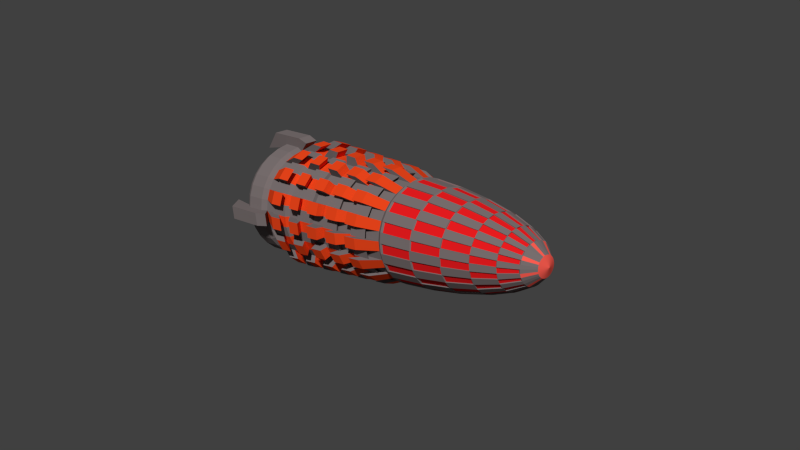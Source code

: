 # Source: Missle.blend  (saved by Blender 2.73.0; exported with 4.5.12 LTS)
import bpy
from mathutils import Matrix  # noqa: F401  (used for matrix-valued properties, if any)

bpy.ops.wm.read_factory_settings(use_empty=True)
scene = bpy.context.scene
scene.name = 'Scene'

# ---- collections
col_collection_1 = bpy.data.collections.new('Collection 1'); scene.collection.children.link(col_collection_1)

# ---- materials (node trees are filled in below, after node groups)
mat_lights = bpy.data.materials.new('Lights')
mat_lights.alpha_threshold = 0.0
mat_lights.use_transparent_shadow = False
mat_lights.diffuse_color = (0.2529, 0.05208, 0.01769, 1.0)
mat_lights.roughness = 0.5
mat_lights.specular_intensity = 0.0
mat_material = bpy.data.materials.new('Material')
mat_material.alpha_threshold = 0.0
mat_material.use_transparent_shadow = False
mat_material.diffuse_color = (0.8, 0.01142, 0.01345, 1.0)
mat_material.roughness = 0.5
mat_material.specular_intensity = 0.0
mat_material_001 = bpy.data.materials.new('Material.001')
mat_material_001.alpha_threshold = 0.0
mat_material_001.use_transparent_shadow = False
mat_material_001.diffuse_color = (0.1902, 0.1591, 0.1591, 1.0)
mat_material_001.roughness = 0.5
mat_material_001.specular_intensity = 0.6441
mat_material_002 = bpy.data.materials.new('Material.002')
mat_material_002.alpha_threshold = 0.0
mat_material_002.use_transparent_shadow = False
mat_material_002.diffuse_color = (0.8, 0.05735, 0.01047, 1.0)
mat_material_002.roughness = 0.5
mat_material_003 = bpy.data.materials.new('Material.003')
mat_material_003.alpha_threshold = 0.0
mat_material_003.use_transparent_shadow = False
mat_material_003.diffuse_color = (1.0, 0.1121, 0.08242, 1.0)
mat_material_003.roughness = 0.5
mat_material_003.specular_intensity = 0.0

# ---- material node trees

# ---- world
world_world = bpy.data.worlds.new('World'); scene.world = world_world
world_world.color = (0.05088, 0.05088, 0.05088)
world_world.use_sun_shadow = False
world_world.sun_shadow_jitter_overblur = 0.0
world_world.cycles.sampling_method = 'MANUAL'
world_world.cycles.sample_map_resolution = 256

# ---- cameras
cam_camera = bpy.data.cameras.new('Camera')
cam_camera.clip_end = 100.0
cam_camera.lens = 35.0
cam_camera.sensor_width = 32.0
cam_camera.sensor_height = 18.0
cam_camera.ortho_scale = 7.314
cam_camera.dof.focus_distance = 0.0
cam_camera.dof.aperture_fstop = 128.0
cam_camera_001 = bpy.data.cameras.new('Camera.001')
cam_camera_001.clip_end = 100.0
cam_camera_001.lens = 35.0
cam_camera_001.sensor_width = 32.0
cam_camera_001.sensor_height = 18.0
cam_camera_001.ortho_scale = 7.314
cam_camera_001.dof.focus_distance = 0.0
cam_camera_001.dof.aperture_fstop = 128.0

# ---- meshes
me_sphere = bpy.data.meshes.new('Sphere')
me_sphere.from_pydata([(-0.1951, 0.0, 0.9808), (-0.3827, 0.0, 0.9239), (-0.5556, 0.0, 0.8315), (-0.7071, 0.0, 0.7071), (-0.8315, 0.0, 0.5556), (-0.9239, 0.0, 0.3827), (-0.9808, 0.0, 0.1951), (-1.155, -2.54e-08, -0.8438), (-0.9239, 0.0, -0.7405), (-0.8315, 0.0, -0.7753), (-0.7071, 0.0, -0.6452), (-0.5556, 0.0, -0.7003), (-0.3827, 0.0, -0.561), (-0.138, 7.463e-09, -0.6105), (3.843e-07, 7.463e-09, -0.6157), (-0.1913, 0.03806, 0.9808), (-0.3753, 0.07466, 0.9239), (-0.5449, 0.1084, 0.8315), (-0.6935, 0.1379, 0.7071), (-0.8155, 0.1622, 0.5556), (-0.9061, 0.1802, 0.3827), (-0.9619, 0.1913, 0.1951), (-1.133, 0.2254, -0.8438), (-0.9061, 0.1802, -0.7405), (-0.8155, 0.1622, -0.7753), (-0.6935, 0.1379, -0.6452), (-0.5449, 0.1084, -0.7003), (-0.3753, 0.07466, -0.561), (-0.1354, 0.02693, -0.6105), (-0.1802, 0.07466, 0.9808), (-0.3536, 0.1464, 0.9239), (-0.5133, 0.2126, 0.8315), (-0.6533, 0.2706, 0.7071), (-0.7682, 0.3182, 0.5556), (-0.8536, 0.3536, 0.3827), (-0.9061, 0.3753, 0.1951), (-1.067, 0.4421, -0.8438), (-0.8536, 0.3536, -0.7405), (-0.7682, 0.3182, -0.7753), (-0.6533, 0.2706, -0.6452), (-0.5133, 0.2126, -0.7003), (-0.3536, 0.1464, -0.561), (-0.1275, 0.05282, -0.6105), (-0.1622, 0.1084, 0.9808), (-0.3182, 0.2126, 0.9239), (-0.4619, 0.3087, 0.8315), (-0.5879, 0.3928, 0.7071), (-0.6913, 0.4619, 0.5556), (-0.7682, 0.5133, 0.3827), (-0.8155, 0.5449, 0.1951), (-0.9606, 0.6419, -0.8438), (-0.7682, 0.5133, -0.7405), (-0.6913, 0.4619, -0.7753), (-0.5879, 0.3928, -0.6452), (-0.4619, 0.3087, -0.7003), (-0.3182, 0.2126, -0.561), (-0.1148, 0.07668, -0.6105), (-0.1379, 0.1379, 0.9808), (-0.2706, 0.2706, 0.9239), (-0.3928, 0.3928, 0.8315), (-0.5, 0.5, 0.7071), (-0.5879, 0.5879, 0.5556), (-0.6533, 0.6533, 0.3827), (-0.6935, 0.6935, 0.1951), (-0.8169, 0.8169, -0.8438), (-0.6533, 0.6533, -0.7405), (-0.5879, 0.5879, -0.7753), (-0.5, 0.5, -0.6452), (-0.3928, 0.3928, -0.7003), (-0.2706, 0.2706, -0.561), (-0.09759, 0.09759, -0.6105), (-0.1084, 0.1622, 0.9808), (-0.2126, 0.3182, 0.9239), (-0.3087, 0.4619, 0.8315), (-0.3928, 0.5879, 0.7071), (-0.4619, 0.6913, 0.5556), (-0.5133, 0.7682, 0.3827), (-0.5449, 0.8155, 0.1951), (-0.6419, 0.9606, -0.8438), (-0.5133, 0.7682, -0.7405), (-0.4619, 0.6913, -0.7753), (-0.3928, 0.5879, -0.6452), (-0.3087, 0.4619, -0.7003), (-0.2126, 0.3182, -0.561), (-0.07668, 0.1148, -0.6105), (-0.07466, 0.1802, 0.9808), (-0.1464, 0.3536, 0.9239), (-0.2126, 0.5133, 0.8315), (-0.2706, 0.6533, 0.7071), (-0.3182, 0.7682, 0.5556), (-0.3536, 0.8536, 0.3827), (-0.3753, 0.9061, 0.1951), (-0.4421, 1.067, -0.8438), (-0.3536, 0.8536, -0.7405), (-0.3182, 0.7682, -0.7753), (-0.2706, 0.6533, -0.6452), (-0.2126, 0.5133, -0.7003), (-0.1464, 0.3536, -0.561), (-0.05282, 0.1275, -0.6105), (-0.03806, 0.1913, 0.9808), (-0.07466, 0.3753, 0.9239), (-0.1084, 0.5449, 0.8315), (-0.1379, 0.6935, 0.7071), (-0.1622, 0.8155, 0.5556), (-0.1802, 0.9061, 0.3827), (-0.1913, 0.9619, 0.1951), (-0.2254, 1.133, -0.8438), (-0.1802, 0.9061, -0.7405), (-0.1622, 0.8155, -0.7753), (-0.1379, 0.6935, -0.6452), (-0.1084, 0.5449, -0.7003), (-0.07466, 0.3753, -0.561), (-0.02693, 0.1354, -0.6105), (3.364e-07, 0.1951, 0.9808), (3.731e-07, 0.3827, 0.9239), (3.802e-07, 0.5556, 0.8315), (4.165e-07, 0.7071, 0.7071), (3.882e-07, 0.8315, 0.5556), (3.396e-07, 0.9239, 0.3827), (4.025e-07, 0.9808, 0.1951), (2.199e-07, 1.155, -0.8438), (3.452e-07, 0.9239, -0.7405), (3.471e-07, 0.8315, -0.7753), (4.398e-07, 0.7071, -0.6452), (3.943e-07, 0.5556, -0.7003), (4.039e-07, 0.3827, -0.561), (3.945e-07, 0.138, -0.6105), (0.03806, 0.1913, 0.9808), (0.07466, 0.3753, 0.9239), (0.1084, 0.5449, 0.8315), (0.138, 0.6935, 0.7071), (0.1622, 0.8155, 0.5556), (0.1802, 0.9061, 0.3827), (0.1913, 0.9619, 0.1951), (0.2254, 1.133, -0.8438), (0.1802, 0.9061, -0.7405), (0.1622, 0.8155, -0.7753), (0.138, 0.6935, -0.6452), (0.1084, 0.5449, -0.7003), (0.07466, 0.3753, -0.561), (0.02693, 0.1354, -0.6105), (0.07466, 0.1802, 0.9808), (0.1464, 0.3536, 0.9239), (0.2126, 0.5133, 0.8315), (0.2706, 0.6533, 0.7071), (0.3182, 0.7682, 0.5556), (0.3536, 0.8536, 0.3827), (0.3753, 0.9061, 0.1951), (0.4421, 1.067, -0.8438), (0.3536, 0.8536, -0.7405), (0.3182, 0.7682, -0.7753), (0.2706, 0.6533, -0.6452), (0.2126, 0.5133, -0.7003), (0.1464, 0.3536, -0.561), (0.05282, 0.1275, -0.6105), (0.1084, 0.1622, 0.9808), (0.2126, 0.3182, 0.9239), (0.3087, 0.4619, 0.8315), (0.3928, 0.5879, 0.7071), (0.4619, 0.6913, 0.5556), (0.5133, 0.7682, 0.3827), (0.5449, 0.8155, 0.1951), (0.6419, 0.9606, -0.8438), (0.5133, 0.7682, -0.7405), (0.4619, 0.6913, -0.7753), (0.3928, 0.5879, -0.6452), (0.3087, 0.4619, -0.7003), (0.2126, 0.3182, -0.561), (0.07668, 0.1148, -0.6105), (0.138, 0.1379, 0.9808), (0.2706, 0.2706, 0.9239), (0.3928, 0.3928, 0.8315), (0.5, 0.5, 0.7071), (0.5879, 0.5879, 0.5556), (0.6533, 0.6533, 0.3827), (0.6935, 0.6935, 0.1951), (0.8169, 0.8169, -0.8438), (0.6533, 0.6533, -0.7405), (0.5879, 0.5879, -0.7753), (0.5, 0.5, -0.6452), (0.3928, 0.3928, -0.7003), (0.2706, 0.2706, -0.561), (0.09759, 0.09759, -0.6105), (0.1622, 0.1084, 0.9808), (0.3182, 0.2126, 0.9239), (0.4619, 0.3087, 0.8315), (0.5879, 0.3928, 0.7071), (0.6913, 0.4619, 0.5556), (0.7682, 0.5133, 0.3827), (0.8155, 0.5449, 0.1951), (0.9606, 0.6419, -0.8438), (0.7682, 0.5133, -0.7405), (0.6913, 0.4619, -0.7753), (0.5879, 0.3928, -0.6452), (0.4619, 0.3087, -0.7003), (0.3182, 0.2126, -0.561), (0.1148, 0.07668, -0.6105), (0.1802, 0.07466, 0.9808), (0.3536, 0.1464, 0.9239), (0.5133, 0.2126, 0.8315), (0.6533, 0.2706, 0.7071), (0.7682, 0.3182, 0.5556), (0.8536, 0.3536, 0.3827), (0.9061, 0.3753, 0.1951), (1.067, 0.4421, -0.8438), (0.8536, 0.3536, -0.7405), (0.7682, 0.3182, -0.7753), (0.6533, 0.2706, -0.6452), (0.5133, 0.2126, -0.7003), (0.3536, 0.1464, -0.561), (0.1275, 0.05282, -0.6105), (0.1913, 0.03806, 0.9808), (0.3753, 0.07466, 0.9239), (0.5449, 0.1084, 0.8315), (0.6935, 0.1379, 0.7071), (0.8155, 0.1622, 0.5556), (0.9061, 0.1802, 0.3827), (0.9619, 0.1913, 0.1951), (1.133, 0.2254, -0.8438), (0.9061, 0.1802, -0.7405), (0.8155, 0.1622, -0.7753), (0.6935, 0.1379, -0.6452), (0.5449, 0.1084, -0.7003), (0.3753, 0.07466, -0.561), (0.1354, 0.02693, -0.6105), (0.1951, -1.85e-08, 0.9808), (0.3827, -7.206e-08, 0.9239), (0.5556, -9.813e-08, 0.8315), (0.7071, -1.331e-07, 0.7071), (0.8315, -1.224e-07, 0.5556), (0.9239, -5.921e-08, 0.3827), (0.9808, -1.221e-07, 0.1951), (1.155, -1.577e-07, -0.8438), (0.9239, -6.785e-08, -0.7405), (0.8315, -1.224e-07, -0.7753), (0.7071, -1.331e-07, -0.6452), (0.5556, -9.68e-08, -0.7003), (0.3827, -4.299e-08, -0.561), (0.138, -3.079e-09, -0.6105), (0.1913, -0.03806, 0.9808), (0.3753, -0.07466, 0.9239), (0.5449, -0.1084, 0.8315), (0.6935, -0.1379, 0.7071), (0.8155, -0.1622, 0.5556), (0.9061, -0.1802, 0.3827), (0.9619, -0.1913, 0.1951), (1.133, -0.2254, -0.8438), (0.9061, -0.1802, -0.7405), (0.8155, -0.1622, -0.7753), (0.6935, -0.1379, -0.6452), (0.5449, -0.1084, -0.7003), (0.3753, -0.07466, -0.561), (0.1354, -0.02693, -0.6105), (0.1802, -0.07466, 0.9808), (0.3536, -0.1464, 0.9239), (0.5133, -0.2126, 0.8315), (0.6533, -0.2706, 0.7071), (0.7682, -0.3182, 0.5556), (0.8536, -0.3536, 0.3827), (0.9061, -0.3753, 0.1951), (1.067, -0.4421, -0.8438), (0.8536, -0.3536, -0.7405), (0.7682, -0.3182, -0.7753), (0.6533, -0.2706, -0.6452), (0.5133, -0.2126, -0.7003), (0.3536, -0.1464, -0.561), (0.1275, -0.05282, -0.6105), (0.1622, -0.1084, 0.9808), (0.3182, -0.2126, 0.9239), (0.4619, -0.3087, 0.8315), (0.5879, -0.3928, 0.7071), (0.6913, -0.4619, 0.5556), (0.7682, -0.5133, 0.3827), (0.8155, -0.5449, 0.1951), (0.9606, -0.6419, -0.8438), (0.7682, -0.5133, -0.7405), (0.6913, -0.4619, -0.7753), (0.5879, -0.3928, -0.6452), (0.4619, -0.3087, -0.7003), (0.3182, -0.2126, -0.561), (0.1148, -0.07668, -0.6105), (0.138, -0.1379, 0.9808), (0.2706, -0.2706, 0.9239), (0.3928, -0.3928, 0.8315), (0.5, -0.5, 0.7071), (0.5879, -0.5879, 0.5556), (0.6533, -0.6533, 0.3827), (0.6935, -0.6935, 0.1951), (0.8169, -0.8169, -0.8438), (0.6533, -0.6533, -0.7405), (0.5879, -0.5879, -0.7753), (0.5, -0.5, -0.6452), (0.3928, -0.3928, -0.7003), (0.2706, -0.2706, -0.561), (0.09759, -0.09759, -0.6105), (0.1084, -0.1622, 0.9808), (0.2126, -0.3182, 0.9239), (0.3087, -0.4619, 0.8315), (0.3928, -0.5879, 0.7071), (0.4619, -0.6913, 0.5556), (0.5133, -0.7682, 0.3827), (0.5449, -0.8155, 0.1951), (0.6419, -0.9606, -0.8438), (0.5133, -0.7682, -0.7405), (0.4619, -0.6913, -0.7753), (0.3928, -0.5879, -0.6452), (0.3087, -0.4619, -0.7003), (0.2126, -0.3182, -0.561), (0.07668, -0.1148, -0.6105), (0.07466, -0.1802, 0.9808), (0.1464, -0.3536, 0.9239), (0.2126, -0.5133, 0.8315), (0.2706, -0.6533, 0.7071), (0.3182, -0.7682, 0.5556), (0.3536, -0.8536, 0.3827), (0.3753, -0.9061, 0.1951), (0.4421, -1.067, -0.8438), (0.3536, -0.8536, -0.7405), (0.3182, -0.7682, -0.7753), (0.2706, -0.6533, -0.6452), (0.2126, -0.5133, -0.7003), (0.1464, -0.3536, -0.561), (0.05282, -0.1275, -0.6105), (0.03806, -0.1913, 0.9808), (0.07466, -0.3753, 0.9239), (0.1084, -0.5449, 0.8315), (0.1379, -0.6935, 0.7071), (0.1622, -0.8155, 0.5556), (0.1802, -0.9061, 0.3827), (0.1913, -0.9619, 0.1951), (0.2254, -1.133, -0.8438), (0.1802, -0.9061, -0.7405), (0.1622, -0.8155, -0.7753), (0.1379, -0.6935, -0.6452), (0.1084, -0.5449, -0.7003), (0.07466, -0.3753, -0.561), (0.02693, -0.1354, -0.6105), (2.965e-07, -0.1951, 0.9808), (2.151e-07, -0.3827, 0.9239), (1.831e-07, -0.5556, 0.8315), (1.364e-07, -0.7071, 0.7071), (1.501e-07, -0.8315, 0.5556), (1.781e-07, -0.9239, 0.3827), (8.306e-08, -0.9808, 0.1951), (-4.028e-08, -1.155, -0.8438), (1.634e-07, -0.9239, -0.7405), (1.089e-07, -0.8315, -0.7753), (1.597e-07, -0.7071, -0.6452), (2.321e-07, -0.5556, -0.7003), (3.306e-07, -0.3827, -0.561), (3.655e-07, -0.138, -0.6105), (-0.03806, -0.1913, 0.9808), (-0.07466, -0.3753, 0.9239), (-0.1084, -0.5449, 0.8315), (-0.1379, -0.6935, 0.7071), (-0.1622, -0.8155, 0.5556), (-0.1802, -0.9061, 0.3827), (-0.1913, -0.9619, 0.1951), (-0.2254, -1.133, -0.8438), (-0.1802, -0.9061, -0.7405), (-0.1622, -0.8155, -0.7753), (-0.1379, -0.6935, -0.6452), (-0.1084, -0.5449, -0.7003), (-0.07466, -0.3753, -0.561), (-0.02693, -0.1354, -0.6105), (-0.07466, -0.1802, 0.9808), (-0.1464, -0.3536, 0.9239), (-0.2126, -0.5133, 0.8315), (-0.2706, -0.6533, 0.7071), (-0.3182, -0.7682, 0.5556), (-0.3536, -0.8536, 0.3827), (-0.3753, -0.9061, 0.1951), (-0.4421, -1.067, -0.8438), (-0.3536, -0.8536, -0.7405), (-0.3182, -0.7682, -0.7753), (-0.2706, -0.6533, -0.6452), (-0.2126, -0.5133, -0.7003), (-0.1464, -0.3536, -0.561), (-0.05282, -0.1275, -0.6105), (-0.1084, -0.1622, 0.9808), (-0.2126, -0.3182, 0.9239), (-0.3087, -0.4619, 0.8315), (-0.3928, -0.5879, 0.7071), (-0.4619, -0.6913, 0.5556), (-0.5133, -0.7682, 0.3827), (-0.5449, -0.8155, 0.1951), (-0.6419, -0.9606, -0.8438), (-0.5133, -0.7682, -0.7405), (-0.4619, -0.6913, -0.7753), (-0.3928, -0.5879, -0.6452), (-0.3087, -0.4619, -0.7003), (-0.2126, -0.3182, -0.561), (-0.07668, -0.1148, -0.6105), (9.544e-08, -2.304e-07, 1.0), (-0.1379, -0.1379, 0.9808), (-0.2706, -0.2706, 0.9239), (-0.3928, -0.3928, 0.8315), (-0.5, -0.5, 0.7071), (-0.5879, -0.5879, 0.5556), (-0.6533, -0.6533, 0.3827), (-0.6935, -0.6935, 0.1951), (-0.8169, -0.8169, -0.8438), (-0.6533, -0.6533, -0.7405), (-0.5879, -0.5879, -0.7753), (-0.5, -0.5, -0.6452), (-0.3928, -0.3928, -0.7003), (-0.2706, -0.2706, -0.561), (-0.09759, -0.09759, -0.6105), (-0.1622, -0.1084, 0.9808), (-0.3182, -0.2126, 0.9239), (-0.4619, -0.3087, 0.8315), (-0.5879, -0.3928, 0.7071), (-0.6913, -0.4619, 0.5556), (-0.7682, -0.5133, 0.3827), (-0.8155, -0.5449, 0.1951), (-0.9606, -0.6419, -0.8438), (-0.7682, -0.5133, -0.7405), (-0.6913, -0.4619, -0.7753), (-0.5879, -0.3928, -0.6452), (-0.4619, -0.3087, -0.7003), (-0.3182, -0.2126, -0.561), (-0.1148, -0.07668, -0.6105), (-0.1802, -0.07466, 0.9808), (-0.3536, -0.1464, 0.9239), (-0.5133, -0.2126, 0.8315), (-0.6533, -0.2706, 0.7071), (-0.7682, -0.3182, 0.5556), (-0.8536, -0.3536, 0.3827), (-0.9061, -0.3753, 0.1951), (-1.067, -0.4421, -0.8438), (-0.8536, -0.3536, -0.7405), (-0.7682, -0.3182, -0.7753), (-0.6533, -0.2706, -0.6452), (-0.5133, -0.2126, -0.7003), (-0.3536, -0.1464, -0.561), (-0.1275, -0.05282, -0.6105), (-0.1913, -0.03806, 0.9808), (-0.3753, -0.07466, 0.9239), (-0.5449, -0.1084, 0.8315), (-0.6935, -0.1379, 0.7071), (-0.8155, -0.1622, 0.5556), (-0.9061, -0.1802, 0.3827), (-0.9619, -0.1913, 0.1951), (-1.133, -0.2254, -0.8438), (-0.9061, -0.1802, -0.7405), (-0.8155, -0.1622, -0.7753), (-0.6935, -0.1379, -0.6452), (-0.5449, -0.1084, -0.7003), (-0.3753, -0.07466, -0.561), (-0.1354, -0.02693, -0.6105), (-1.061, -1.289e-08, -0.8939), (-1.008, -8.307e-09, -0.8444), (-0.9884, 0.1966, -0.8444), (-1.04, 0.207, -0.8939), (-0.9311, 0.3857, -0.8444), (-0.9801, 0.406, -0.8939), (-0.838, 0.5599, -0.8444), (-0.8821, 0.5894, -0.8939), (-0.7126, 0.7126, -0.8444), (-0.7501, 0.7501, -0.8939), (-0.5599, 0.838, -0.8444), (-0.5894, 0.8821, -0.8939), (-0.3857, 0.9311, -0.8444), (-0.406, 0.9801, -0.8939), (-0.1966, 0.9884, -0.8444), (-0.207, 1.04, -0.8939), (2.708e-07, 1.008, -0.8444), (2.159e-07, 1.061, -0.8939), (0.1966, 0.9884, -0.8444), (0.207, 1.04, -0.8939), (0.3857, 0.9311, -0.8444), (0.406, 0.9801, -0.8939), (0.5599, 0.838, -0.8444), (0.5894, 0.8821, -0.8939), (0.7126, 0.7126, -0.8444), (0.7501, 0.7501, -0.8939), (0.838, 0.5599, -0.8444), (0.8821, 0.5894, -0.8939), (0.9311, 0.3857, -0.8444), (0.9801, 0.406, -0.8939), (0.9884, 0.1966, -0.8444), (1.04, 0.207, -0.8939), (1.008, -8.507e-08, -0.8444), (1.061, -1.243e-07, -0.8939), (0.9884, -0.1966, -0.8444), (1.04, -0.207, -0.8939), (0.9311, -0.3857, -0.8444), (0.9801, -0.406, -0.8939), (0.838, -0.5599, -0.8444), (0.8821, -0.5894, -0.8939), (0.7126, -0.7126, -0.8444), (0.7501, -0.7501, -0.8939), (0.5599, -0.838, -0.8444), (0.5894, -0.8821, -0.8939), (0.3857, -0.9311, -0.8444), (0.406, -0.9801, -0.8939), (0.1966, -0.9884, -0.8444), (0.207, -1.04, -0.8939), (4.696e-08, -1.008, -0.8444), (-2.347e-08, -1.061, -0.8939), (-0.1966, -0.9884, -0.8444), (-0.207, -1.04, -0.8939), (-0.3857, -0.9311, -0.8444), (-0.406, -0.9801, -0.8939), (-0.5599, -0.838, -0.8444), (-0.5894, -0.8821, -0.8939), (-0.7126, -0.7126, -0.8444), (-0.7501, -0.7501, -0.8939), (-0.838, -0.5599, -0.8444), (-0.8821, -0.5894, -0.8939), (-0.9311, -0.3857, -0.8444), (-0.9801, -0.406, -0.8939), (-0.9884, -0.1966, -0.8444), (-1.04, -0.207, -0.8939), (-0.9982, -2.54e-09, 0.0912), (-1.016, -5.08e-09, -0.01269), (-1.033, -7.619e-09, -0.1166), (-1.051, -1.016e-08, -0.2205), (-1.068, -1.27e-08, -0.3244), (-1.086, -1.524e-08, -0.4282), (-1.103, -1.778e-08, -0.5321), (-1.12, -2.032e-08, -0.636), (-1.138, -2.286e-08, -0.7399), (-0.9791, 0.1947, 0.0912), (-0.9962, 0.1982, -0.01269), (-1.013, 0.2016, -0.1166), (-1.03, 0.205, -0.2205), (-1.048, 0.2084, -0.3244), (-1.065, 0.2118, -0.4282), (-1.082, 0.2152, -0.5321), (-1.099, 0.2186, -0.636), (-1.116, 0.222, -0.7399), (-0.9223, 0.382, 0.0912), (-0.9384, 0.3887, -0.01269), (-0.9545, 0.3954, -0.1166), (-0.9706, 0.402, -0.2205), (-0.9868, 0.4087, -0.3244), (-1.003, 0.4154, -0.4282), (-1.019, 0.4221, -0.5321), (-1.035, 0.4288, -0.636), (-1.051, 0.4354, -0.7399), (-0.83, 0.5546, 0.0912), (-0.8445, 0.5643, -0.01269), (-0.859, 0.574, -0.1166), (-0.8735, 0.5837, -0.2205), (-0.8881, 0.5934, -0.3244), (-0.9026, 0.6031, -0.4282), (-0.9171, 0.6128, -0.5321), (-0.9316, 0.6225, -0.636), (-0.9461, 0.6322, -0.7399), (-0.7059, 0.7059, 0.0912), (-0.7182, 0.7182, -0.01269), (-0.7305, 0.7305, -0.1166), (-0.7429, 0.7429, -0.2205), (-0.7552, 0.7552, -0.3244), (-0.7676, 0.7676, -0.4282), (-0.7799, 0.7799, -0.5321), (-0.7923, 0.7923, -0.636), (-0.8046, 0.8046, -0.7399), (-0.5546, 0.83, 0.0912), (-0.5643, 0.8445, -0.01269), (-0.574, 0.859, -0.1166), (-0.5837, 0.8735, -0.2205), (-0.5934, 0.8881, -0.3244), (-0.6031, 0.9026, -0.4282), (-0.6128, 0.9171, -0.5321), (-0.6225, 0.9316, -0.636), (-0.6322, 0.9461, -0.7399), (-0.382, 0.9223, 0.0912), (-0.3887, 0.9384, -0.01269), (-0.3954, 0.9545, -0.1166), (-0.402, 0.9706, -0.2205), (-0.4087, 0.9868, -0.3244), (-0.4154, 1.003, -0.4282), (-0.4221, 1.019, -0.5321), (-0.4288, 1.035, -0.636), (-0.4354, 1.051, -0.7399), (-0.1947, 0.9791, 0.0912), (-0.1982, 0.9962, -0.01269), (-0.2016, 1.013, -0.1166), (-0.205, 1.03, -0.2205), (-0.2084, 1.048, -0.3244), (-0.2118, 1.065, -0.4282), (-0.2152, 1.082, -0.5321), (-0.2186, 1.099, -0.636), (-0.222, 1.116, -0.7399), (3.842e-07, 0.9982, 0.0912), (3.66e-07, 1.016, -0.01269), (3.477e-07, 1.033, -0.1166), (3.294e-07, 1.051, -0.2205), (3.112e-07, 1.068, -0.3244), (2.929e-07, 1.086, -0.4282), (2.747e-07, 1.103, -0.5321), (2.564e-07, 1.12, -0.636), (2.382e-07, 1.138, -0.7399), (0.1947, 0.9791, 0.0912), (0.1982, 0.9962, -0.01269), (0.2016, 1.013, -0.1166), (0.205, 1.03, -0.2205), (0.2084, 1.048, -0.3244), (0.2118, 1.065, -0.4282), (0.2152, 1.082, -0.5321), (0.2186, 1.099, -0.636), (0.222, 1.116, -0.7399), (0.382, 0.9223, 0.0912), (0.3887, 0.9384, -0.01269), (0.3954, 0.9545, -0.1166), (0.402, 0.9706, -0.2205), (0.4087, 0.9868, -0.3244), (0.4154, 1.003, -0.4282), (0.4221, 1.019, -0.5321), (0.4288, 1.035, -0.636), (0.4354, 1.051, -0.7399), (0.5546, 0.83, 0.0912), (0.5643, 0.8445, -0.01269), (0.574, 0.859, -0.1166), (0.5837, 0.8735, -0.2205), (0.5934, 0.8881, -0.3244), (0.6031, 0.9026, -0.4282), (0.6128, 0.9171, -0.5321), (0.6225, 0.9316, -0.636), (0.6322, 0.9461, -0.7399), (0.7059, 0.7059, 0.0912), (0.7182, 0.7182, -0.01269), (0.7305, 0.7305, -0.1166), (0.7429, 0.7429, -0.2205), (0.7552, 0.7552, -0.3244), (0.7676, 0.7676, -0.4282), (0.7799, 0.7799, -0.5321), (0.7923, 0.7923, -0.636), (0.8046, 0.8046, -0.7399), (0.83, 0.5546, 0.0912), (0.8445, 0.5643, -0.01269), (0.859, 0.574, -0.1166), (0.8735, 0.5837, -0.2205), (0.8881, 0.5934, -0.3244), (0.9026, 0.6031, -0.4282), (0.9171, 0.6128, -0.5321), (0.9316, 0.6225, -0.636), (0.9461, 0.6322, -0.7399), (0.9223, 0.382, 0.0912), (0.9384, 0.3887, -0.01269), (0.9545, 0.3954, -0.1166), (0.9706, 0.402, -0.2205), (0.9868, 0.4087, -0.3244), (1.003, 0.4154, -0.4282), (1.019, 0.4221, -0.5321), (1.035, 0.4288, -0.636), (1.051, 0.4354, -0.7399), (0.9791, 0.1947, 0.0912), (0.9962, 0.1982, -0.01269), (1.013, 0.2016, -0.1166), (1.03, 0.205, -0.2205), (1.048, 0.2084, -0.3244), (1.065, 0.2118, -0.4282), (1.082, 0.2152, -0.5321), (1.099, 0.2186, -0.636), (1.116, 0.222, -0.7399), (0.9982, -1.256e-07, 0.0912), (1.016, -1.292e-07, -0.01269), (1.033, -1.327e-07, -0.1166), (1.051, -1.363e-07, -0.2205), (1.068, -1.399e-07, -0.3244), (1.086, -1.434e-07, -0.4282), (1.103, -1.47e-07, -0.5321), (1.12, -1.505e-07, -0.636), (1.138, -1.541e-07, -0.7399), (0.9791, -0.1947, 0.0912), (0.9962, -0.1982, -0.01269), (1.013, -0.2016, -0.1166), (1.03, -0.205, -0.2205), (1.048, -0.2084, -0.3244), (1.065, -0.2118, -0.4282), (1.082, -0.2152, -0.5321), (1.099, -0.2186, -0.636), (1.116, -0.222, -0.7399), (0.9223, -0.382, 0.0912), (0.9384, -0.3887, -0.01269), (0.9545, -0.3954, -0.1166), (0.9706, -0.402, -0.2205), (0.9868, -0.4087, -0.3244), (1.003, -0.4154, -0.4282), (1.019, -0.4221, -0.5321), (1.035, -0.4288, -0.636), (1.051, -0.4354, -0.7399), (0.83, -0.5546, 0.0912), (0.8445, -0.5643, -0.01269), (0.859, -0.574, -0.1166), (0.8735, -0.5837, -0.2205), (0.8881, -0.5934, -0.3244), (0.9026, -0.6031, -0.4282), (0.9171, -0.6128, -0.5321), (0.9316, -0.6225, -0.636), (0.9461, -0.6322, -0.7399), (0.7059, -0.7059, 0.0912), (0.7182, -0.7182, -0.01269), (0.7305, -0.7305, -0.1166), (0.7429, -0.7429, -0.2205), (0.7552, -0.7552, -0.3244), (0.7676, -0.7676, -0.4282), (0.7799, -0.7799, -0.5321), (0.7923, -0.7923, -0.636), (0.8046, -0.8046, -0.7399), (0.5546, -0.83, 0.0912), (0.5643, -0.8445, -0.01269), (0.574, -0.859, -0.1166), (0.5837, -0.8735, -0.2205), (0.5934, -0.8881, -0.3244), (0.6031, -0.9026, -0.4282), (0.6128, -0.9171, -0.5321), (0.6225, -0.9316, -0.636), (0.6322, -0.9461, -0.7399), (0.382, -0.9223, 0.0912), (0.3887, -0.9384, -0.01269), (0.3954, -0.9545, -0.1166), (0.402, -0.9706, -0.2205), (0.4087, -0.9868, -0.3244), (0.4154, -1.003, -0.4282), (0.4221, -1.019, -0.5321), (0.4288, -1.035, -0.636), (0.4354, -1.051, -0.7399), (0.1947, -0.9791, 0.0912), (0.1982, -0.9962, -0.01269), (0.2016, -1.013, -0.1166), (0.205, -1.03, -0.2205), (0.2084, -1.048, -0.3244), (0.2118, -1.065, -0.4282), (0.2152, -1.082, -0.5321), (0.2186, -1.099, -0.636), (0.222, -1.116, -0.7399), (7.072e-08, -0.9982, 0.0912), (5.839e-08, -1.016, -0.01269), (4.606e-08, -1.033, -0.1166), (3.372e-08, -1.051, -0.2205), (2.139e-08, -1.068, -0.3244), (9.053e-09, -1.086, -0.4282), (-3.281e-09, -1.103, -0.5321), (-1.561e-08, -1.12, -0.636), (-2.795e-08, -1.138, -0.7399), (-0.1947, -0.9791, 0.0912), (-0.1982, -0.9962, -0.01269), (-0.2016, -1.013, -0.1166), (-0.205, -1.03, -0.2205), (-0.2084, -1.048, -0.3244), (-0.2118, -1.065, -0.4282), (-0.2152, -1.082, -0.5321), (-0.2186, -1.099, -0.636), (-0.222, -1.116, -0.7399), (-0.382, -0.9223, 0.0912), (-0.3887, -0.9384, -0.01269), (-0.3954, -0.9545, -0.1166), (-0.402, -0.9706, -0.2205), (-0.4087, -0.9868, -0.3244), (-0.4154, -1.003, -0.4282), (-0.4221, -1.019, -0.5321), (-0.4288, -1.035, -0.636), (-0.4354, -1.051, -0.7399), (-0.5546, -0.83, 0.0912), (-0.5643, -0.8445, -0.01269), (-0.574, -0.859, -0.1166), (-0.5837, -0.8735, -0.2205), (-0.5934, -0.8881, -0.3244), (-0.6031, -0.9026, -0.4282), (-0.6128, -0.9171, -0.5321), (-0.6225, -0.9316, -0.636), (-0.6322, -0.9461, -0.7399), (-0.7059, -0.7059, 0.0912), (-0.7182, -0.7182, -0.01269), (-0.7305, -0.7305, -0.1166), (-0.7429, -0.7429, -0.2205), (-0.7552, -0.7552, -0.3244), (-0.7676, -0.7676, -0.4282), (-0.7799, -0.7799, -0.5321), (-0.7923, -0.7923, -0.636), (-0.8046, -0.8046, -0.7399), (-0.83, -0.5546, 0.0912), (-0.8445, -0.5643, -0.01269), (-0.859, -0.574, -0.1166), (-0.8735, -0.5837, -0.2205), (-0.8881, -0.5934, -0.3244), (-0.9026, -0.6031, -0.4282), (-0.9171, -0.6128, -0.5321), (-0.9316, -0.6225, -0.636), (-0.9461, -0.6322, -0.7399), (-0.9223, -0.382, 0.0912), (-0.9384, -0.3887, -0.01269), (-0.9545, -0.3954, -0.1166), (-0.9706, -0.402, -0.2205), (-0.9868, -0.4087, -0.3244), (-1.003, -0.4154, -0.4282), (-1.019, -0.4221, -0.5321), (-1.035, -0.4288, -0.636), (-1.051, -0.4354, -0.7399), (-0.9791, -0.1947, 0.0912), (-0.9962, -0.1982, -0.01269), (-1.013, -0.2016, -0.1166), (-1.03, -0.205, -0.2205), (-1.048, -0.2084, -0.3244), (-1.065, -0.2118, -0.4282), (-1.082, -0.2152, -0.5321), (-1.099, -0.2186, -0.636), (-1.116, -0.222, -0.7399), (-0.922, 9.667e-09, 0.1671), (-0.9043, 0.1799, 0.1671), (-0.8518, 0.3528, 0.1671), (-0.7666, 0.5122, 0.1671), (-0.6519, 0.6519, 0.1671), (-0.5122, 0.7666, 0.1671), (-0.3528, 0.8518, 0.1671), (-0.1799, 0.9043, 0.1671), (3.92e-07, 0.922, 0.1671), (0.1799, 0.9043, 0.1671), (0.3528, 0.8518, 0.1671), (0.5122, 0.7666, 0.1671), (0.6519, 0.6519, 0.1671), (0.7666, 0.5122, 0.1671), (0.8518, 0.3528, 0.1671), (0.9043, 0.1799, 0.1671), (0.922, -1.051e-07, 0.1671), (0.9043, -0.1799, 0.1671), (0.8518, -0.3528, 0.1671), (0.7666, -0.5122, 0.1671), (0.6519, -0.6519, 0.1671), (0.5122, -0.7666, 0.1671), (0.3528, -0.8518, 0.1671), (0.1799, -0.9043, 0.1671), (9.169e-08, -0.922, 0.1671), (-0.1799, -0.9043, 0.1671), (-0.3528, -0.8518, 0.1671), (-0.5122, -0.7666, 0.1671), (-0.6519, -0.6519, 0.1671), (-0.7666, -0.5122, 0.1671), (-0.8518, -0.3528, 0.1671), (-0.9043, -0.1799, 0.1671), (-0.9384, 7.279e-09, 0.0694), (-0.9548, 4.892e-09, -0.02826), (-0.9712, 2.504e-09, -0.1259), (-0.9876, 1.166e-10, -0.2236), (-1.004, -2.271e-09, -0.3212), (-1.02, -4.658e-09, -0.4189), (-1.037, -7.046e-09, -0.5166), (-1.053, -9.434e-09, -0.6142), (-1.07, -1.182e-08, -0.7119), (-0.9204, 0.1831, 0.0694), (-0.9365, 0.1863, -0.02826), (-0.9525, 0.1895, -0.1259), (-0.9686, 0.1927, -0.2236), (-0.9847, 0.1959, -0.3212), (-1.001, 0.1991, -0.4189), (-1.017, 0.2023, -0.5166), (-1.033, 0.2055, -0.6142), (-1.049, 0.2087, -0.7119), (-0.867, 0.3591, 0.0694), (-0.8821, 0.3654, -0.02826), (-0.8973, 0.3717, -0.1259), (-0.9124, 0.3779, -0.2236), (-0.9276, 0.3842, -0.3212), (-0.9428, 0.3905, -0.4189), (-0.9579, 0.3968, -0.5166), (-0.9731, 0.4031, -0.6142), (-0.9882, 0.4093, -0.7119), (-0.7802, 0.5213, 0.0694), (-0.7939, 0.5305, -0.02826), (-0.8075, 0.5396, -0.1259), (-0.8212, 0.5487, -0.2236), (-0.8348, 0.5578, -0.3212), (-0.8485, 0.5669, -0.4189), (-0.8621, 0.576, -0.5166), (-0.8757, 0.5852, -0.6142), (-0.8894, 0.5943, -0.7119), (-0.6635, 0.6635, 0.0694), (-0.6751, 0.6751, -0.02826), (-0.6867, 0.6867, -0.1259), (-0.6984, 0.6984, -0.2236), (-0.71, 0.71, -0.3212), (-0.7216, 0.7216, -0.4189), (-0.7332, 0.7332, -0.5166), (-0.7448, 0.7448, -0.6142), (-0.7564, 0.7564, -0.7119), (-0.5213, 0.7802, 0.0694), (-0.5305, 0.7939, -0.02826), (-0.5396, 0.8075, -0.1259), (-0.5487, 0.8212, -0.2236), (-0.5578, 0.8348, -0.3212), (-0.5669, 0.8485, -0.4189), (-0.576, 0.8621, -0.5166), (-0.5852, 0.8757, -0.6142), (-0.5943, 0.8894, -0.7119), (-0.3591, 0.867, 0.0694), (-0.3654, 0.8821, -0.02826), (-0.3717, 0.8973, -0.1259), (-0.3779, 0.9124, -0.2236), (-0.3842, 0.9276, -0.3212), (-0.3905, 0.9428, -0.4189), (-0.3968, 0.9579, -0.5166), (-0.4031, 0.9731, -0.6142), (-0.4093, 0.9882, -0.7119), (-0.1831, 0.9204, 0.0694), (-0.1863, 0.9365, -0.02826), (-0.1895, 0.9525, -0.1259), (-0.1927, 0.9686, -0.2236), (-0.1959, 0.9847, -0.3212), (-0.1991, 1.001, -0.4189), (-0.2023, 1.017, -0.5166), (-0.2055, 1.033, -0.6142), (-0.2087, 1.049, -0.7119), (3.748e-07, 0.9384, 0.0694), (3.576e-07, 0.9548, -0.02826), (3.405e-07, 0.9712, -0.1259), (3.233e-07, 0.9876, -0.2236), (3.061e-07, 1.004, -0.3212), (2.89e-07, 1.02, -0.4189), (2.718e-07, 1.037, -0.5166), (2.546e-07, 1.053, -0.6142), (2.375e-07, 1.07, -0.7119), (0.1831, 0.9204, 0.0694), (0.1863, 0.9365, -0.02826), (0.1895, 0.9525, -0.1259), (0.1927, 0.9686, -0.2236), (0.1959, 0.9847, -0.3212), (0.1991, 1.001, -0.4189), (0.2023, 1.017, -0.5166), (0.2055, 1.033, -0.6142), (0.2087, 1.049, -0.7119), (0.3591, 0.867, 0.0694), (0.3654, 0.8821, -0.02826), (0.3717, 0.8973, -0.1259), (0.3779, 0.9124, -0.2236), (0.3842, 0.9276, -0.3212), (0.3905, 0.9428, -0.4189), (0.3968, 0.9579, -0.5166), (0.4031, 0.9731, -0.6142), (0.4093, 0.9882, -0.7119), (0.5213, 0.7802, 0.0694), (0.5305, 0.7939, -0.02826), (0.5396, 0.8075, -0.1259), (0.5487, 0.8212, -0.2236), (0.5578, 0.8348, -0.3212), (0.5669, 0.8485, -0.4189), (0.576, 0.8621, -0.5166), (0.5852, 0.8757, -0.6142), (0.5943, 0.8894, -0.7119), (0.6635, 0.6635, 0.0694), (0.6751, 0.6751, -0.02826), (0.6867, 0.6867, -0.1259), (0.6984, 0.6984, -0.2236), (0.71, 0.71, -0.3212), (0.7216, 0.7216, -0.4189), (0.7332, 0.7332, -0.5166), (0.7448, 0.7448, -0.6142), (0.7564, 0.7564, -0.7119), (0.7802, 0.5213, 0.0694), (0.7939, 0.5305, -0.02826), (0.8075, 0.5396, -0.1259), (0.8212, 0.5487, -0.2236), (0.8348, 0.5578, -0.3212), (0.8485, 0.5669, -0.4189), (0.8621, 0.576, -0.5166), (0.8757, 0.5852, -0.6142), (0.8894, 0.5943, -0.7119), (0.867, 0.3591, 0.0694), (0.8821, 0.3654, -0.02826), (0.8973, 0.3717, -0.1259), (0.9124, 0.3779, -0.2236), (0.9276, 0.3842, -0.3212), (0.9428, 0.3905, -0.4189), (0.9579, 0.3968, -0.5166), (0.9731, 0.4031, -0.6142), (0.9882, 0.4093, -0.7119), (0.9204, 0.1831, 0.0694), (0.9365, 0.1863, -0.02826), (0.9525, 0.1895, -0.1259), (0.9686, 0.1927, -0.2236), (0.9847, 0.1959, -0.3212), (1.001, 0.1991, -0.4189), (1.017, 0.2023, -0.5166), (1.033, 0.2055, -0.6142), (1.049, 0.2087, -0.7119), (0.9384, -1.084e-07, 0.0694), (0.9548, -1.118e-07, -0.02826), (0.9712, -1.151e-07, -0.1259), (0.9876, -1.185e-07, -0.2236), (1.004, -1.218e-07, -0.3212), (1.02, -1.252e-07, -0.4189), (1.037, -1.285e-07, -0.5166), (1.053, -1.318e-07, -0.6142), (1.07, -1.352e-07, -0.7119), (0.9204, -0.1831, 0.0694), (0.9365, -0.1863, -0.02826), (0.9525, -0.1895, -0.1259), (0.9686, -0.1927, -0.2236), (0.9847, -0.1959, -0.3212), (1.001, -0.1991, -0.4189), (1.017, -0.2023, -0.5166), (1.033, -0.2055, -0.6142), (1.049, -0.2087, -0.7119), (0.867, -0.3591, 0.0694), (0.8821, -0.3654, -0.02826), (0.8973, -0.3717, -0.1259), (0.9124, -0.3779, -0.2236), (0.9276, -0.3842, -0.3212), (0.9428, -0.3905, -0.4189), (0.9579, -0.3968, -0.5166), (0.9731, -0.4031, -0.6142), (0.9882, -0.4093, -0.7119), (0.7802, -0.5213, 0.0694), (0.7939, -0.5305, -0.02826), (0.8075, -0.5396, -0.1259), (0.8212, -0.5487, -0.2236), (0.8348, -0.5578, -0.3212), (0.8485, -0.5669, -0.4189), (0.8621, -0.576, -0.5166), (0.8757, -0.5852, -0.6142), (0.8894, -0.5943, -0.7119), (0.6635, -0.6635, 0.0694), (0.6751, -0.6751, -0.02826), (0.6867, -0.6867, -0.1259), (0.6984, -0.6984, -0.2236), (0.71, -0.71, -0.3212), (0.7216, -0.7216, -0.4189), (0.7332, -0.7332, -0.5166), (0.7448, -0.7448, -0.6142), (0.7564, -0.7564, -0.7119), (0.5213, -0.7802, 0.0694), (0.5305, -0.7939, -0.02826), (0.5396, -0.8075, -0.1259), (0.5487, -0.8212, -0.2236), (0.5578, -0.8348, -0.3212), (0.5669, -0.8485, -0.4189), (0.576, -0.8621, -0.5166), (0.5852, -0.8757, -0.6142), (0.5943, -0.8894, -0.7119), (0.3591, -0.867, 0.0694), (0.3654, -0.8821, -0.02826), (0.3717, -0.8973, -0.1259), (0.3779, -0.9124, -0.2236), (0.3842, -0.9276, -0.3212), (0.3905, -0.9428, -0.4189), (0.3968, -0.9579, -0.5166), (0.4031, -0.9731, -0.6142), (0.4093, -0.9882, -0.7119), (0.1831, -0.9204, 0.0694), (0.1863, -0.9365, -0.02826), (0.1895, -0.9525, -0.1259), (0.1927, -0.9686, -0.2236), (0.1959, -0.9847, -0.3212), (0.1991, -1.001, -0.4189), (0.2023, -1.017, -0.5166), (0.2055, -1.033, -0.6142), (0.2087, -1.049, -0.7119), (8.009e-08, -0.9384, 0.0694), (6.85e-08, -0.9548, -0.02826), (5.69e-08, -0.9712, -0.1259), (4.531e-08, -0.9876, -0.2236), (3.371e-08, -1.004, -0.3212), (2.212e-08, -1.02, -0.4189), (1.052e-08, -1.037, -0.5166), (-1.071e-09, -1.053, -0.6142), (-1.267e-08, -1.07, -0.7119), (-0.1831, -0.9204, 0.0694), (-0.1863, -0.9365, -0.02826), (-0.1895, -0.9525, -0.1259), (-0.1927, -0.9686, -0.2236), (-0.1959, -0.9847, -0.3212), (-0.1991, -1.001, -0.4189), (-0.2023, -1.017, -0.5166), (-0.2055, -1.033, -0.6142), (-0.2087, -1.049, -0.7119), (-0.3591, -0.867, 0.0694), (-0.3654, -0.8821, -0.02826), (-0.3717, -0.8973, -0.1259), (-0.3779, -0.9124, -0.2236), (-0.3842, -0.9276, -0.3212), (-0.3905, -0.9428, -0.4189), (-0.3968, -0.9579, -0.5166), (-0.4031, -0.9731, -0.6142), (-0.4093, -0.9882, -0.7119), (-0.5213, -0.7802, 0.0694), (-0.5305, -0.7939, -0.02826), (-0.5396, -0.8075, -0.1259), (-0.5487, -0.8212, -0.2236), (-0.5578, -0.8348, -0.3212), (-0.5669, -0.8485, -0.4189), (-0.576, -0.8621, -0.5166), (-0.5852, -0.8757, -0.6142), (-0.5943, -0.8894, -0.7119), (-0.6635, -0.6635, 0.0694), (-0.6751, -0.6751, -0.02826), (-0.6867, -0.6867, -0.1259), (-0.6984, -0.6984, -0.2236), (-0.71, -0.71, -0.3212), (-0.7216, -0.7216, -0.4189), (-0.7332, -0.7332, -0.5166), (-0.7448, -0.7448, -0.6142), (-0.7564, -0.7564, -0.7119), (-0.7802, -0.5213, 0.0694), (-0.7939, -0.5305, -0.02826), (-0.8075, -0.5396, -0.1259), (-0.8212, -0.5487, -0.2236), (-0.8348, -0.5578, -0.3212), (-0.8485, -0.5669, -0.4189), (-0.8621, -0.576, -0.5166), (-0.8757, -0.5852, -0.6142), (-0.8894, -0.5943, -0.7119), (-0.867, -0.3591, 0.0694), (-0.8821, -0.3654, -0.02826), (-0.8973, -0.3717, -0.1259), (-0.9124, -0.3779, -0.2236), (-0.9276, -0.3842, -0.3212), (-0.9428, -0.3905, -0.4189), (-0.9579, -0.3968, -0.5166), (-0.9731, -0.4031, -0.6142), (-0.9882, -0.4093, -0.7119), (-0.9204, -0.1831, 0.0694), (-0.9365, -0.1863, -0.02826), (-0.9525, -0.1895, -0.1259), (-0.9686, -0.1927, -0.2236), (-0.9847, -0.1959, -0.3212), (-1.001, -0.1991, -0.4189), (-1.017, -0.2023, -0.5166), (-1.033, -0.2055, -0.6142), (-1.049, -0.2087, -0.7119), (-1.099, -2.081e-08, 0.0423), (-1.078, 0.2145, 0.0423), (-1.016, 0.4207, 0.0423), (-0.9141, 0.6108, 0.0423), (-0.7774, 0.7774, 0.0423), (-0.6108, 0.9141, 0.0423), (-0.4207, 1.016, 0.0423), (-0.2145, 1.078, 0.0423), (3.68e-07, 1.099, 0.0423), (0.2145, 1.078, 0.0423), (0.4207, 1.016, 0.0423), (0.6108, 0.9141, 0.0423), (0.7774, 0.7774, 0.0423), (0.9141, 0.6108, 0.0423), (1.016, 0.4207, 0.0423), (1.078, 0.2145, 0.0423), (1.099, -1.576e-07, 0.0423), (1.078, -0.2145, 0.0423), (1.016, -0.4207, 0.0423), (0.9141, -0.6108, 0.0423), (0.7774, -0.7774, 0.0423), (0.6108, -0.9141, 0.0423), (0.4207, -1.016, 0.0423), (0.2145, -1.078, 0.0423), (9.922e-09, -1.099, 0.0423), (-0.2145, -1.078, 0.0423), (-0.4207, -1.016, 0.0423), (-0.6108, -0.9141, 0.0423), (-0.7774, -0.7774, 0.0423), (-0.9141, -0.6108, 0.0423), (-1.016, -0.4207, 0.0423), (-1.078, -0.2145, 0.0423), (-1.119, -2.366e-08, -0.02763), (-1.138, -2.65e-08, -0.09757), (-1.158, -2.935e-08, -0.1675), (-1.178, -3.22e-08, -0.2374), (-1.197, -3.504e-08, -0.3074), (-1.217, -3.789e-08, -0.3773), (-1.236, -4.074e-08, -0.4473), (-1.256, -4.359e-08, -0.5172), (-1.275, -4.643e-08, -0.5871), (-1.097, 0.2183, -0.02763), (-1.117, 0.2221, -0.09757), (-1.136, 0.2259, -0.1675), (-1.155, 0.2297, -0.2374), (-1.174, 0.2336, -0.3074), (-1.193, 0.2374, -0.3773), (-1.213, 0.2412, -0.4473), (-1.232, 0.245, -0.5172), (-1.251, 0.2488, -0.5871), (-1.034, 0.4282, -0.02763), (-1.052, 0.4357, -0.09757), (-1.07, 0.4432, -0.1675), (-1.088, 0.4507, -0.2374), (-1.106, 0.4581, -0.3074), (-1.124, 0.4656, -0.3773), (-1.142, 0.4731, -0.4473), (-1.16, 0.4806, -0.5172), (-1.178, 0.4881, -0.5871), (-0.9303, 0.6216, -0.02763), (-0.9466, 0.6325, -0.09757), (-0.9629, 0.6434, -0.1675), (-0.9792, 0.6542, -0.2374), (-0.9954, 0.6651, -0.3074), (-1.012, 0.676, -0.3773), (-1.028, 0.6869, -0.4473), (-1.044, 0.6977, -0.5172), (-1.06, 0.7086, -0.5871), (-0.7912, 0.7912, -0.02763), (-0.805, 0.805, -0.09757), (-0.8189, 0.8189, -0.1675), (-0.8327, 0.8327, -0.2374), (-0.8465, 0.8465, -0.3074), (-0.8604, 0.8604, -0.3773), (-0.8742, 0.8742, -0.4473), (-0.888, 0.888, -0.5172), (-0.9019, 0.9019, -0.5871), (-0.6216, 0.9304, -0.02763), (-0.6325, 0.9466, -0.09757), (-0.6434, 0.9629, -0.1675), (-0.6542, 0.9792, -0.2374), (-0.6651, 0.9954, -0.3074), (-0.676, 1.012, -0.3773), (-0.6869, 1.028, -0.4473), (-0.6977, 1.044, -0.5172), (-0.7086, 1.06, -0.5871), (-0.4282, 1.034, -0.02763), (-0.4357, 1.052, -0.09757), (-0.4432, 1.07, -0.1675), (-0.4507, 1.088, -0.2374), (-0.4581, 1.106, -0.3074), (-0.4656, 1.124, -0.3773), (-0.4731, 1.142, -0.4473), (-0.4806, 1.16, -0.5172), (-0.4881, 1.178, -0.5871), (-0.2183, 1.097, -0.02763), (-0.2221, 1.117, -0.09757), (-0.2259, 1.136, -0.1675), (-0.2297, 1.155, -0.2374), (-0.2336, 1.174, -0.3074), (-0.2374, 1.193, -0.3773), (-0.2412, 1.213, -0.4473), (-0.245, 1.232, -0.5172), (-0.2488, 1.251, -0.5871), (3.598e-07, 1.119, -0.02763), (3.517e-07, 1.138, -0.09757), (3.436e-07, 1.158, -0.1675), (3.355e-07, 1.178, -0.2374), (3.274e-07, 1.197, -0.3074), (3.192e-07, 1.217, -0.3773), (3.111e-07, 1.236, -0.4473), (3.03e-07, 1.256, -0.5172), (2.949e-07, 1.275, -0.5871), (0.2183, 1.097, -0.02763), (0.2221, 1.117, -0.09757), (0.2259, 1.136, -0.1675), (0.2297, 1.155, -0.2374), (0.2336, 1.174, -0.3074), (0.2374, 1.193, -0.3773), (0.2412, 1.213, -0.4473), (0.245, 1.232, -0.5172), (0.2488, 1.251, -0.5871), (0.4282, 1.034, -0.02763), (0.4357, 1.052, -0.09757), (0.4432, 1.07, -0.1675), (0.4507, 1.088, -0.2374), (0.4581, 1.106, -0.3074), (0.4656, 1.124, -0.3773), (0.4731, 1.142, -0.4473), (0.4806, 1.16, -0.5172), (0.4881, 1.178, -0.5871), (0.6216, 0.9304, -0.02763), (0.6325, 0.9466, -0.09757), (0.6434, 0.9629, -0.1675), (0.6542, 0.9792, -0.2374), (0.6651, 0.9954, -0.3074), (0.676, 1.012, -0.3773), (0.6869, 1.028, -0.4473), (0.6977, 1.044, -0.5172), (0.7086, 1.06, -0.5871), (0.7912, 0.7912, -0.02763), (0.805, 0.805, -0.09757), (0.8189, 0.8189, -0.1675), (0.8327, 0.8327, -0.2374), (0.8465, 0.8465, -0.3074), (0.8604, 0.8604, -0.3773), (0.8742, 0.8742, -0.4473), (0.888, 0.888, -0.5172), (0.9019, 0.9019, -0.5871), (0.9304, 0.6216, -0.02763), (0.9466, 0.6325, -0.09757), (0.9629, 0.6434, -0.1675), (0.9792, 0.6542, -0.2374), (0.9954, 0.6651, -0.3074), (1.012, 0.676, -0.3773), (1.028, 0.6869, -0.4473), (1.044, 0.6977, -0.5172), (1.06, 0.7086, -0.5871), (1.034, 0.4282, -0.02763), (1.052, 0.4357, -0.09757), (1.07, 0.4432, -0.1675), (1.088, 0.4507, -0.2374), (1.106, 0.4581, -0.3074), (1.124, 0.4656, -0.3773), (1.142, 0.4731, -0.4473), (1.16, 0.4806, -0.5172), (1.178, 0.4881, -0.5871), (1.097, 0.2183, -0.02763), (1.117, 0.2221, -0.09757), (1.136, 0.2259, -0.1675), (1.155, 0.2297, -0.2374), (1.174, 0.2336, -0.3074), (1.193, 0.2374, -0.3773), (1.213, 0.2412, -0.4473), (1.232, 0.245, -0.5172), (1.251, 0.2488, -0.5871), (1.119, -1.616e-07, -0.02763), (1.138, -1.656e-07, -0.09757), (1.158, -1.696e-07, -0.1675), (1.178, -1.736e-07, -0.2374), (1.197, -1.776e-07, -0.3074), (1.217, -1.816e-07, -0.3773), (1.236, -1.856e-07, -0.4473), (1.256, -1.895e-07, -0.5172), (1.275, -1.935e-07, -0.5871), (1.097, -0.2183, -0.02763), (1.117, -0.2221, -0.09757), (1.136, -0.2259, -0.1675), (1.155, -0.2297, -0.2374), (1.174, -0.2336, -0.3074), (1.193, -0.2374, -0.3773), (1.213, -0.2412, -0.4473), (1.232, -0.245, -0.5172), (1.251, -0.2488, -0.5871), (1.034, -0.4282, -0.02763), (1.052, -0.4357, -0.09757), (1.07, -0.4432, -0.1675), (1.088, -0.4507, -0.2374), (1.106, -0.4581, -0.3074), (1.124, -0.4656, -0.3773), (1.142, -0.4731, -0.4473), (1.16, -0.4806, -0.5172), (1.178, -0.4881, -0.5871), (0.9304, -0.6216, -0.02763), (0.9466, -0.6325, -0.09757), (0.9629, -0.6434, -0.1675), (0.9792, -0.6542, -0.2374), (0.9954, -0.6651, -0.3074), (1.012, -0.676, -0.3773), (1.028, -0.6869, -0.4473), (1.044, -0.6977, -0.5172), (1.06, -0.7086, -0.5871), (0.7912, -0.7912, -0.02763), (0.805, -0.805, -0.09757), (0.8189, -0.8189, -0.1675), (0.8327, -0.8327, -0.2374), (0.8465, -0.8465, -0.3074), (0.8604, -0.8604, -0.3773), (0.8742, -0.8742, -0.4473), (0.888, -0.888, -0.5172), (0.9019, -0.9019, -0.5871), (0.6216, -0.9304, -0.02763), (0.6325, -0.9466, -0.09757), (0.6434, -0.9629, -0.1675), (0.6542, -0.9792, -0.2374), (0.6651, -0.9954, -0.3074), (0.676, -1.012, -0.3773), (0.6869, -1.028, -0.4473), (0.6977, -1.044, -0.5172), (0.7086, -1.06, -0.5871), (0.4282, -1.034, -0.02763), (0.4357, -1.052, -0.09757), (0.4432, -1.07, -0.1675), (0.4507, -1.088, -0.2374), (0.4581, -1.106, -0.3074), (0.4656, -1.124, -0.3773), (0.4731, -1.142, -0.4473), (0.4806, -1.16, -0.5172), (0.4881, -1.178, -0.5871), (0.2183, -1.097, -0.02763), (0.2221, -1.117, -0.09757), (0.2259, -1.136, -0.1675), (0.2297, -1.155, -0.2374), (0.2336, -1.174, -0.3074), (0.2374, -1.193, -0.3773), (0.2412, -1.213, -0.4473), (0.245, -1.232, -0.5172), (0.2488, -1.251, -0.5871), (8.445e-09, -1.119, -0.02763), (6.966e-09, -1.138, -0.09757), (5.489e-09, -1.158, -0.1675), (4.011e-09, -1.178, -0.2374), (2.533e-09, -1.197, -0.3074), (1.055e-09, -1.217, -0.3773), (-4.234e-10, -1.236, -0.4473), (-1.901e-09, -1.256, -0.5172), (-3.379e-09, -1.275, -0.5871), (-0.2183, -1.097, -0.02763), (-0.2221, -1.117, -0.09757), (-0.2259, -1.136, -0.1675), (-0.2297, -1.155, -0.2374), (-0.2336, -1.174, -0.3074), (-0.2374, -1.193, -0.3773), (-0.2412, -1.213, -0.4473), (-0.245, -1.232, -0.5172), (-0.2488, -1.251, -0.5871), (-0.4282, -1.034, -0.02763), (-0.4357, -1.052, -0.09757), (-0.4432, -1.07, -0.1675), (-0.4507, -1.088, -0.2374), (-0.4581, -1.106, -0.3074), (-0.4656, -1.124, -0.3773), (-0.4731, -1.142, -0.4473), (-0.4806, -1.16, -0.5172), (-0.4881, -1.178, -0.5871), (-0.6216, -0.9303, -0.02763), (-0.6325, -0.9466, -0.09757), (-0.6434, -0.9629, -0.1675), (-0.6542, -0.9792, -0.2374), (-0.6651, -0.9954, -0.3074), (-0.676, -1.012, -0.3773), (-0.6869, -1.028, -0.4473), (-0.6977, -1.044, -0.5172), (-0.7086, -1.06, -0.5871), (-0.7912, -0.7912, -0.02763), (-0.805, -0.805, -0.09757), (-0.8189, -0.8189, -0.1675), (-0.8327, -0.8327, -0.2374), (-0.8465, -0.8465, -0.3074), (-0.8604, -0.8604, -0.3773), (-0.8742, -0.8742, -0.4473), (-0.888, -0.888, -0.5172), (-0.9019, -0.9019, -0.5871), (-0.9303, -0.6216, -0.02763), (-0.9466, -0.6325, -0.09757), (-0.9629, -0.6434, -0.1675), (-0.9792, -0.6542, -0.2374), (-0.9954, -0.6651, -0.3074), (-1.012, -0.676, -0.3773), (-1.028, -0.6869, -0.4473), (-1.044, -0.6977, -0.5172), (-1.06, -0.7086, -0.5871), (-1.034, -0.4282, -0.02763), (-1.052, -0.4357, -0.09757), (-1.07, -0.4432, -0.1675), (-1.088, -0.4507, -0.2374), (-1.106, -0.4581, -0.3074), (-1.124, -0.4656, -0.3773), (-1.142, -0.4731, -0.4473), (-1.16, -0.4806, -0.5172), (-1.178, -0.4881, -0.5871), (-1.097, -0.2183, -0.02763), (-1.117, -0.2221, -0.09757), (-1.136, -0.2259, -0.1675), (-1.155, -0.2297, -0.2374), (-1.174, -0.2336, -0.3074), (-1.193, -0.2374, -0.3773), (-1.213, -0.2412, -0.4473), (-1.232, -0.245, -0.5172), (-1.251, -0.2488, -0.5871), (-1.36, 4.9e-06, -0.9313), (-0.2654, 1.334, -0.9313), (-5.253e-06, 1.36, -0.9313), (1.334, 0.2654, -0.9313), (1.36, 4.744e-06, -0.9313), (0.2654, -1.334, -0.9313), (-5.559e-06, -1.36, -0.9313), (-1.334, -0.2654, -0.9313), (-0.9814, 4.936e-06, -1.037), (-0.1915, 0.9626, -1.037), (-5.286e-06, 0.9814, -1.037), (0.9626, 0.1915, -1.037), (0.9814, 4.833e-06, -1.037), (0.1915, -0.9626, -1.037), (-5.508e-06, -0.9814, -1.037), (-0.9626, -0.1915, -1.037), (-1.34, 4.903e-06, -0.7116), (-0.2614, 1.314, -0.7116), (-5.205e-06, 1.34, -0.7116), (1.314, 0.2614, -0.7116), (1.34, 4.748e-06, -0.7116), (0.2614, -1.314, -0.7116), (-5.519e-06, -1.34, -0.7116), (-1.314, -0.2614, -0.7116), (-1.26, 4.916e-06, -0.6524), (-0.2457, 1.235, -0.6524), (-5.199e-06, 1.26, -0.6524), (1.235, 0.2457, -0.6524), (1.26, 4.77e-06, -0.6524), (0.2457, -1.235, -0.6524), (-5.494e-06, -1.26, -0.6524), (-1.235, -0.2457, -0.6524), (-0.3732, 2.627e-09, 0.9159), (-0.5419, 2.627e-09, 0.8257), (-0.6896, 2.627e-09, 0.7044), (-0.8109, 2.627e-09, 0.5566), (-0.9011, 2.627e-09, 0.388), (-0.9566, 2.627e-09, 0.2051), (-0.3661, 0.07281, 0.9159), (-0.5314, 0.1057, 0.8257), (-0.6764, 0.1345, 0.7044), (-0.7954, 0.1582, 0.5566), (-0.8838, 0.1758, 0.388), (-0.9382, 0.1866, 0.2051), (-0.3448, 0.1428, 0.9159), (-0.5006, 0.2074, 0.8257), (-0.6372, 0.2639, 0.7044), (-0.7492, 0.3103, 0.5566), (-0.8325, 0.3448, 0.388), (-0.8838, 0.3661, 0.2051), (-0.3103, 0.2074, 0.9159), (-0.4505, 0.301, 0.8257), (-0.5734, 0.3831, 0.7044), (-0.6743, 0.4505, 0.5566), (-0.7492, 0.5006, 0.388), (-0.7954, 0.5314, 0.2051), (-0.2639, 0.2639, 0.9159), (-0.3831, 0.3831, 0.8257), (-0.4877, 0.4877, 0.7044), (-0.5734, 0.5734, 0.5566), (-0.6372, 0.6372, 0.388), (-0.6764, 0.6764, 0.2051), (-0.2074, 0.3103, 0.9159), (-0.301, 0.4505, 0.8257), (-0.3831, 0.5734, 0.7044), (-0.4505, 0.6743, 0.5566), (-0.5006, 0.7492, 0.388), (-0.5314, 0.7954, 0.2051), (-0.1428, 0.3448, 0.9159), (-0.2074, 0.5006, 0.8257), (-0.2639, 0.6372, 0.7044), (-0.3103, 0.7492, 0.5566), (-0.3448, 0.8325, 0.388), (-0.3661, 0.8838, 0.2051), (-0.07281, 0.3661, 0.9159), (-0.1057, 0.5314, 0.8257), (-0.1345, 0.6764, 0.7044), (-0.1582, 0.7954, 0.5566), (-0.1758, 0.8838, 0.388), (-0.1866, 0.9382, 0.2051), (3.708e-07, 0.3732, 0.9159), (3.778e-07, 0.5419, 0.8257), (4.132e-07, 0.6896, 0.7044), (3.856e-07, 0.8109, 0.5566), (3.382e-07, 0.9011, 0.388), (3.995e-07, 0.9566, 0.2051), (0.07281, 0.3661, 0.9159), (0.1057, 0.5314, 0.8257), (0.1345, 0.6764, 0.7044), (0.1582, 0.7954, 0.5566), (0.1758, 0.8838, 0.388), (0.1866, 0.9382, 0.2051), (0.1428, 0.3448, 0.9159), (0.2074, 0.5006, 0.8257), (0.2639, 0.6372, 0.7044), (0.3103, 0.7492, 0.5566), (0.3448, 0.8325, 0.388), (0.3661, 0.8838, 0.2051), (0.2074, 0.3103, 0.9159), (0.301, 0.4505, 0.8257), (0.3831, 0.5734, 0.7044), (0.4505, 0.6743, 0.5566), (0.5006, 0.7492, 0.388), (0.5314, 0.7954, 0.2051), (0.2639, 0.2639, 0.9159), (0.3831, 0.3831, 0.8257), (0.4877, 0.4877, 0.7044), (0.5734, 0.5734, 0.5566), (0.6372, 0.6372, 0.388), (0.6764, 0.6764, 0.2051), (0.3103, 0.2074, 0.9159), (0.4505, 0.301, 0.8257), (0.5734, 0.3831, 0.7044), (0.6743, 0.4505, 0.5566), (0.7492, 0.5006, 0.388), (0.7954, 0.5314, 0.2051), (0.3448, 0.1428, 0.9159), (0.5006, 0.2074, 0.8257), (0.6372, 0.2639, 0.7044), (0.7492, 0.3103, 0.5566), (0.8325, 0.3448, 0.388), (0.8838, 0.3661, 0.2051), (0.3661, 0.07281, 0.9159), (0.5314, 0.1057, 0.8257), (0.6764, 0.1345, 0.7044), (0.7954, 0.1582, 0.5566), (0.8838, 0.1758, 0.388), (0.9382, 0.1866, 0.2051), (0.3732, -6.766e-08, 0.9159), (0.5419, -9.308e-08, 0.8257), (0.6896, -1.272e-07, 0.7044), (0.8109, -1.168e-07, 0.5566), (0.9011, -5.512e-08, 0.388), (0.9566, -1.164e-07, 0.2051), (0.3661, -0.07281, 0.9159), (0.5314, -0.1057, 0.8257), (0.6764, -0.1345, 0.7044), (0.7954, -0.1582, 0.5566), (0.8838, -0.1758, 0.388), (0.9382, -0.1866, 0.2051), (0.3448, -0.1428, 0.9159), (0.5006, -0.2074, 0.8257), (0.6372, -0.2639, 0.7044), (0.7492, -0.3103, 0.5566), (0.8325, -0.3448, 0.388), (0.8838, -0.3661, 0.2051), (0.3103, -0.2074, 0.9159), (0.4505, -0.301, 0.8257), (0.5734, -0.3831, 0.7044), (0.6743, -0.4505, 0.5566), (0.7492, -0.5006, 0.388), (0.7954, -0.5314, 0.2051), (0.2639, -0.2639, 0.9159), (0.3831, -0.3831, 0.8257), (0.4877, -0.4877, 0.7044), (0.5734, -0.5734, 0.5566), (0.6372, -0.6372, 0.388), (0.6764, -0.6764, 0.2051), (0.2074, -0.3103, 0.9159), (0.301, -0.4505, 0.8257), (0.3831, -0.5734, 0.7044), (0.4505, -0.6743, 0.5566), (0.5006, -0.7492, 0.388), (0.5314, -0.7954, 0.2051), (0.1428, -0.3448, 0.9159), (0.2074, -0.5006, 0.8257), (0.2639, -0.6372, 0.7044), (0.3103, -0.7492, 0.5566), (0.3448, -0.8325, 0.388), (0.3661, -0.8838, 0.2051), (0.07281, -0.3661, 0.9159), (0.1057, -0.5314, 0.8257), (0.1345, -0.6764, 0.7044), (0.1582, -0.7954, 0.5566), (0.1758, -0.8838, 0.388), (0.1866, -0.9382, 0.2051), (2.168e-07, -0.3732, 0.9159), (1.855e-07, -0.5419, 0.8257), (1.4e-07, -0.6896, 0.7044), (1.534e-07, -0.8109, 0.5566), (1.807e-07, -0.9011, 0.388), (8.799e-08, -0.9566, 0.2051), (-0.07281, -0.3661, 0.9159), (-0.1057, -0.5314, 0.8257), (-0.1345, -0.6764, 0.7044), (-0.1582, -0.7954, 0.5566), (-0.1758, -0.8838, 0.388), (-0.1866, -0.9382, 0.2051), (-0.1428, -0.3448, 0.9159), (-0.2074, -0.5006, 0.8257), (-0.2639, -0.6372, 0.7044), (-0.3103, -0.7492, 0.5566), (-0.3448, -0.8325, 0.388), (-0.3661, -0.8838, 0.2051), (-0.2074, -0.3103, 0.9159), (-0.301, -0.4505, 0.8257), (-0.3831, -0.5734, 0.7044), (-0.4505, -0.6743, 0.5566), (-0.5006, -0.7492, 0.388), (-0.5314, -0.7954, 0.2051), (-0.2639, -0.2639, 0.9159), (-0.3831, -0.3831, 0.8257), (-0.4877, -0.4877, 0.7044), (-0.5734, -0.5734, 0.5566), (-0.6372, -0.6372, 0.388), (-0.6764, -0.6764, 0.2051), (-0.3103, -0.2074, 0.9159), (-0.4505, -0.301, 0.8257), (-0.5734, -0.3831, 0.7044), (-0.6743, -0.4505, 0.5566), (-0.7492, -0.5006, 0.388), (-0.7954, -0.5314, 0.2051), (-0.3448, -0.1428, 0.9159), (-0.5006, -0.2074, 0.8257), (-0.6372, -0.2639, 0.7044), (-0.7492, -0.3103, 0.5566), (-0.8325, -0.3448, 0.388), (-0.8838, -0.3661, 0.2051), (-0.3661, -0.07281, 0.9159), (-0.5314, -0.1057, 0.8257), (-0.6764, -0.1345, 0.7044), (-0.7954, -0.1582, 0.5566), (-0.8838, -0.1758, 0.388), (-0.9382, -0.1866, 0.2051), (-0.4691, 0.0, -0.6306), (-0.4601, 0.09152, -0.6306), (-0.4334, 0.1795, -0.6306), (-0.3901, 0.2606, -0.6306), (-0.3317, 0.3317, -0.6306), (-0.2606, 0.3901, -0.6306), (-0.1795, 0.4334, -0.6306), (-0.09152, 0.4601, -0.6306), (3.991e-07, 0.4691, -0.6306), (0.09152, 0.4601, -0.6306), (0.1795, 0.4334, -0.6306), (0.2606, 0.3901, -0.6306), (0.3317, 0.3317, -0.6306), (0.3901, 0.2606, -0.6306), (0.4334, 0.1795, -0.6306), (0.4601, 0.09152, -0.6306), (0.4691, -6.989e-08, -0.6306), (0.4601, -0.09152, -0.6306), (0.4334, -0.1795, -0.6306), (0.3901, -0.2606, -0.6306), (0.3317, -0.3317, -0.6306), (0.2606, -0.3901, -0.6306), (0.1795, -0.4334, -0.6306), (0.09152, -0.4601, -0.6306), (2.813e-07, -0.4691, -0.6306), (-0.09152, -0.4601, -0.6306), (-0.1795, -0.4334, -0.6306), (-0.2606, -0.3901, -0.6306), (-0.3317, -0.3317, -0.6306), (-0.3901, -0.2606, -0.6306), (-0.4334, -0.1795, -0.6306), (-0.4601, -0.09152, -0.6306), (-0.7693, 0.0, -0.7103), (-0.7545, 0.1501, -0.7103), (-0.7107, 0.2944, -0.7103), (-0.6396, 0.4274, -0.7103), (-0.544, 0.544, -0.7103), (-0.4274, 0.6396, -0.7103), (-0.2944, 0.7107, -0.7103), (-0.1501, 0.7545, -0.7103), (3.934e-07, 0.7693, -0.7103), (0.1501, 0.7545, -0.7103), (0.2944, 0.7107, -0.7103), (0.4274, 0.6396, -0.7103), (0.544, 0.544, -0.7103), (0.6396, 0.4274, -0.7103), (0.7107, 0.2944, -0.7103), (0.7545, 0.1501, -0.7103), (0.7693, -1.278e-07, -0.7103), (0.7545, -0.1501, -0.7103), (0.7107, -0.2944, -0.7103), (0.6396, -0.4274, -0.7103), (0.544, -0.544, -0.7103), (0.4274, -0.6396, -0.7103), (0.2944, -0.7107, -0.7103), (0.1501, -0.7545, -0.7103), (1.343e-07, -0.7693, -0.7103), (-0.1501, -0.7545, -0.7103), (-0.2944, -0.7107, -0.7103), (-0.4274, -0.6396, -0.7103), (-0.544, -0.544, -0.7103), (-0.6396, -0.4274, -0.7103), (-0.7107, -0.2944, -0.7103), (-0.7545, -0.1501, -0.7103)], [], [(11, 10, 25, 26), (444, 512, 451, 8), (4, 3, 18, 19), (241, 240, 1576, 1577), (1, 0, 15, 16), (1666, 11, 26, 1667), (467, 465, 1451, 1452), (9, 8, 23, 24), (6, 5, 20, 21), (2, 1, 16, 17), (13, 12, 27, 28), (1698, 9, 24, 1699), (754, 745, 1065, 1074), (5, 4, 1477, 1478), (217, 216, 1568, 1569), (26, 25, 39, 40), (23, 452, 454, 37), (455, 36, 50, 457), (20, 19, 33, 34), (16, 15, 29, 30), (1667, 26, 40, 1668), (28, 27, 41, 42), (24, 23, 37, 38), (383, 384, 1640, 1639), (428, 414, 1653, 1659), (1699, 24, 38, 1700), (514, 793, 1113, 834), (18, 17, 31, 32), (1700, 38, 52, 1701), (568, 559, 879, 888), (117, 103, 1519, 1525), (40, 39, 53, 54), (37, 454, 456, 51), (33, 32, 46, 47), (30, 29, 43, 44), (1668, 40, 54, 1669), (457, 50, 64, 459), (75, 76, 1508, 1507), (35, 34, 48, 49), (31, 30, 44, 45), (42, 41, 55, 56), (38, 37, 51, 52), (56, 55, 69, 70), (52, 51, 65, 66), (243, 242, 1578, 1579), (410, 409, 1648, 1649), (46, 45, 59, 60), (1701, 52, 66, 1702), (607, 616, 936, 927), (51, 456, 458, 65), (101, 102, 1518, 1517), (54, 53, 67, 68), (1669, 54, 68, 1670), (459, 64, 78, 461), (48, 47, 61, 62), (44, 43, 57, 58), (285, 299, 1603, 1597), (58, 57, 71, 72), (1670, 68, 82, 1671), (461, 78, 92, 463), (66, 65, 79, 80), (63, 62, 76, 77), (59, 58, 72, 73), (70, 69, 83, 84), (1702, 66, 80, 1703), (217, 231, 818, 817), (143, 157, 1541, 1535), (68, 67, 81, 82), (65, 458, 460, 79), (61, 60, 74, 75), (82, 81, 95, 96), (79, 460, 462, 93), (74, 60, 1500, 1506), (1671, 82, 96, 1672), (463, 92, 106, 465), (76, 75, 89, 90), (72, 71, 85, 86), (368, 369, 1633, 1632), (84, 83, 97, 98), (80, 79, 93, 94), (396, 410, 1649, 1643), (685, 676, 996, 1005), (74, 73, 87, 88), (1703, 80, 94, 1704), (1704, 94, 108, 1705), (664, 655, 975, 984), (228, 227, 1571, 1572), (89, 88, 102, 103), (96, 95, 109, 110), (93, 462, 464, 107), (443, 801, 1465, 1449), (104, 90, 1514, 1520), (86, 85, 99, 100), (1672, 96, 110, 1673), (98, 97, 111, 112), (94, 93, 107, 108), (91, 90, 104, 105), (87, 86, 100, 101), (60, 61, 1501, 1500), (86, 87, 1511, 1510), (112, 111, 125, 126), (108, 107, 121, 122), (1705, 108, 122, 1706), (557, 566, 886, 877), (102, 101, 115, 116), (110, 109, 123, 124), (107, 464, 466, 121), (370, 371, 1635, 1634), (100, 99, 113, 114), (1673, 110, 124, 1674), (467, 120, 134, 469), (104, 103, 117, 118), (1674, 124, 138, 1675), (469, 134, 148, 471), (272, 286, 1598, 1592), (114, 113, 127, 128), (126, 125, 139, 140), (122, 121, 135, 136), (119, 118, 132, 133), (115, 114, 128, 129), (62, 63, 1503, 1502), (1706, 122, 136, 1707), (724, 733, 1053, 1044), (121, 466, 468, 135), (117, 116, 130, 131), (124, 123, 137, 138), (138, 137, 151, 152), (135, 468, 470, 149), (230, 229, 1573, 1574), (132, 131, 145, 146), (128, 127, 141, 142), (1675, 138, 152, 1676), (471, 148, 162, 473), (136, 135, 149, 150), (298, 312, 1608, 1602), (411, 425, 1656, 1650), (140, 139, 153, 154), (1707, 136, 150, 1708), (605, 614, 934, 925), (130, 129, 143, 144), (662, 653, 973, 982), (268, 282, 1594, 1588), (1708, 150, 164, 1709), (152, 151, 165, 166), (149, 470, 472, 163), (145, 144, 158, 159), (1676, 152, 166, 1677), (473, 162, 176, 475), (87, 73, 1505, 1511), (142, 141, 155, 156), (143, 142, 156, 157), (154, 153, 167, 168), (150, 149, 163, 164), (147, 146, 160, 161), (168, 167, 181, 182), (164, 163, 177, 178), (244, 258, 1586, 1580), (213, 212, 1564, 1565), (1709, 164, 178, 1710), (781, 772, 1092, 1101), (158, 157, 171, 172), (145, 131, 1531, 1537), (166, 165, 179, 180), (163, 472, 474, 177), (475, 176, 190, 477), (160, 159, 173, 174), (156, 155, 169, 170), (1677, 166, 180, 1678), (170, 169, 183, 184), (1678, 180, 194, 1679), (477, 190, 204, 479), (409, 423, 1654, 1648), (175, 174, 188, 189), (171, 170, 184, 185), (182, 181, 195, 196), (178, 177, 191, 192), (1710, 178, 192, 1711), (674, 683, 1003, 994), (189, 188, 1556, 1557), (180, 179, 193, 194), (177, 474, 476, 191), (173, 172, 186, 187), (191, 476, 478, 205), (355, 356, 1628, 1627), (194, 193, 207, 208), (1679, 194, 208, 1680), (479, 204, 218, 481), (188, 187, 201, 202), (184, 183, 197, 198), (196, 195, 209, 210), (192, 191, 205, 206), (47, 48, 1496, 1495), (215, 214, 1566, 1567), (186, 185, 199, 200), (1711, 192, 206, 1712), (547, 538, 858, 867), (1712, 206, 220, 1713), (189, 203, 816, 815), (381, 382, 1638, 1637), (208, 207, 221, 222), (205, 478, 480, 219), (201, 200, 214, 215), (73, 74, 1506, 1505), (198, 197, 211, 212), (1680, 208, 222, 1681), (483, 481, 1453, 1454), (206, 205, 219, 220), (203, 202, 216, 217), (199, 198, 212, 213), (210, 209, 223, 224), (398, 412, 1651, 1645), (224, 223, 237, 238), (220, 219, 233, 234), (102, 88, 1512, 1518), (722, 731, 1051, 1042), (214, 213, 227, 228), (1713, 220, 234, 1714), (222, 221, 235, 236), (219, 480, 482, 233), (439, 425, 1656, 1662), (1681, 222, 236, 1682), (483, 232, 246, 485), (216, 215, 229, 230), (212, 211, 225, 226), (485, 246, 260, 487), (132, 118, 1526, 1532), (226, 225, 239, 240), (1682, 236, 250, 1683), (238, 237, 251, 252), (234, 233, 247, 248), (231, 230, 244, 245), (227, 226, 240, 241), (1714, 234, 248, 1715), (595, 586, 906, 915), (59, 73, 1505, 1499), (229, 228, 242, 243), (236, 235, 249, 250), (233, 482, 484, 247), (250, 249, 263, 264), (247, 484, 486, 261), (354, 340, 1620, 1626), (240, 239, 253, 254), (1683, 250, 264, 1684), (487, 260, 274, 489), (244, 243, 257, 258), (89, 103, 1519, 1513), (48, 34, 1490, 1496), (252, 251, 265, 266), (248, 247, 261, 262), (1715, 248, 262, 1716), (779, 770, 1090, 1099), (242, 241, 255, 256), (340, 341, 1621, 1620), (1716, 262, 276, 1717), (634, 643, 963, 954), (261, 486, 488, 275), (257, 256, 270, 271), (264, 263, 277, 278), (1684, 264, 278, 1685), (489, 274, 288, 491), (384, 370, 1634, 1640), (254, 253, 267, 268), (266, 265, 279, 280), (262, 261, 275, 276), (259, 258, 272, 273), (255, 254, 268, 269), (276, 275, 289, 290), (227, 241, 1577, 1571), (32, 33, 1489, 1488), (280, 279, 293, 294), (1717, 276, 290, 1718), (545, 536, 856, 865), (270, 269, 283, 284), (278, 277, 291, 292), (275, 488, 490, 289), (200, 199, 1559, 1560), (272, 271, 285, 286), (268, 267, 281, 282), (1685, 278, 292, 1686), (491, 288, 302, 493), (1686, 292, 306, 1687), (493, 302, 316, 495), (366, 367, 1631, 1630), (282, 281, 295, 296), (283, 282, 296, 297), (294, 293, 307, 308), (290, 289, 303, 304), (287, 286, 300, 301), (712, 703, 1023, 1032), (58, 59, 1499, 1498), (1718, 290, 304, 1719), (292, 291, 305, 306), (289, 490, 492, 303), (285, 284, 298, 299), (342, 343, 1623, 1622), (306, 305, 319, 320), (303, 492, 494, 317), (495, 316, 330, 497), (300, 299, 313, 314), (296, 295, 309, 310), (1687, 306, 320, 1688), (308, 307, 321, 322), (304, 303, 317, 318), (257, 243, 1579, 1585), (34, 35, 1491, 1490), (1719, 304, 318, 1720), (371, 385, 829, 828), (298, 297, 311, 312), (1720, 318, 332, 1721), (584, 593, 913, 904), (202, 201, 1561, 1562), (320, 319, 333, 334), (317, 494, 496, 331), (313, 312, 326, 327), (310, 309, 323, 324), (1688, 320, 334, 1689), (465, 106, 1443, 1451), (216, 230, 1574, 1568), (315, 314, 328, 329), (311, 310, 324, 325), (322, 321, 335, 336), (318, 317, 331, 332), (336, 335, 349, 350), (332, 331, 345, 346), (115, 101, 1517, 1523), (367, 353, 1625, 1631), (326, 325, 339, 340), (1721, 332, 346, 1722), (632, 641, 961, 952), (331, 496, 498, 345), (214, 228, 1572, 1566), (334, 333, 347, 348), (1689, 334, 348, 1690), (499, 344, 358, 501), (328, 327, 341, 342), (324, 323, 337, 338), (185, 184, 1552, 1553), (338, 337, 351, 352), (1690, 348, 362, 1691), (501, 358, 372, 503), (346, 345, 359, 360), (343, 342, 356, 357), (339, 338, 352, 353), (350, 349, 363, 364), (1722, 346, 360, 1723), (751, 760, 1080, 1071), (199, 185, 1553, 1559), (348, 347, 361, 362), (345, 498, 500, 359), (341, 340, 354, 355), (362, 361, 375, 376), (359, 500, 502, 373), (161, 160, 1544, 1545), (1691, 362, 376, 1692), (503, 372, 386, 505), (356, 355, 369, 370), (352, 351, 365, 366), (76, 90, 1514, 1508), (364, 363, 377, 378), (360, 359, 373, 374), (327, 328, 1616, 1615), (343, 357, 827, 826), (354, 353, 367, 368), (1723, 360, 374, 1724), (1724, 374, 388, 1725), (701, 710, 1030, 1021), (19, 20, 1484, 1483), (369, 368, 382, 383), (376, 375, 389, 390), (373, 502, 504, 387), (505, 386, 401, 507), (187, 186, 1554, 1555), (366, 365, 379, 380), (1692, 376, 390, 1693), (378, 377, 391, 392), (374, 373, 387, 388), (371, 370, 384, 385), (367, 366, 380, 381), (353, 354, 1626, 1625), (270, 256, 1584, 1590), (392, 391, 406, 407), (388, 387, 402, 403), (1725, 388, 403, 1726), (520, 799, 1119, 840), (382, 381, 396, 397), (390, 389, 404, 405), (387, 504, 506, 402), (45, 46, 1494, 1493), (380, 379, 394, 395), (1693, 390, 405, 1694), (507, 401, 415, 509), (384, 383, 398, 399), (1694, 405, 419, 1695), (509, 415, 429, 511), (382, 368, 1632, 1638), (395, 394, 408, 409), (407, 406, 420, 421), (403, 402, 416, 417), (400, 399, 413, 414), (396, 395, 409, 410), (339, 353, 1625, 1619), (1726, 403, 417, 1727), (749, 758, 1078, 1069), (402, 506, 508, 416), (398, 397, 411, 412), (405, 404, 418, 419), (419, 418, 432, 433), (416, 508, 510, 430), (328, 314, 1610, 1616), (413, 412, 426, 427), (409, 408, 422, 423), (1695, 419, 433, 1696), (511, 429, 443, 513), (417, 416, 430, 431), (369, 383, 1639, 1633), (312, 313, 1609, 1608), (421, 420, 434, 435), (1727, 417, 431, 1728), (515, 524, 844, 835), (411, 410, 424, 425), (518, 797, 1117, 838), (216, 202, 1562, 1568), (1728, 431, 445, 1729), (433, 432, 446, 447), (430, 510, 512, 444), (426, 425, 439, 440), (1696, 433, 447, 1697), (172, 171, 1547, 1548), (423, 422, 436, 437), (424, 423, 437, 438), (435, 434, 448, 449), (431, 430, 444, 445), (428, 427, 441, 442), (0, 393, 15), (14, 13, 28), (15, 393, 29), (14, 28, 42), (14, 42, 56), (29, 393, 43), (14, 56, 70), (43, 393, 57), (14, 70, 84), (57, 393, 71), (71, 393, 85), (14, 84, 98), (14, 98, 112), (85, 393, 99), (14, 112, 126), (99, 393, 113), (14, 126, 140), (113, 393, 127), (127, 393, 141), (14, 140, 154), (14, 154, 168), (141, 393, 155), (14, 168, 182), (155, 393, 169), (14, 182, 196), (169, 393, 183), (183, 393, 197), (14, 196, 210), (14, 210, 224), (197, 393, 211), (14, 224, 238), (211, 393, 225), (14, 238, 252), (225, 393, 239), (239, 393, 253), (14, 252, 266), (14, 266, 280), (253, 393, 267), (14, 280, 294), (267, 393, 281), (14, 294, 308), (281, 393, 295), (295, 393, 309), (14, 308, 322), (14, 322, 336), (309, 393, 323), (14, 336, 350), (323, 393, 337), (14, 350, 364), (337, 393, 351), (351, 393, 365), (14, 364, 378), (14, 378, 392), (365, 393, 379), (14, 392, 407), (379, 393, 394), (14, 407, 421), (394, 393, 408), (408, 393, 422), (14, 421, 435), (14, 435, 449), (422, 393, 436), (449, 448, 12, 13), (445, 444, 8, 9), (338, 339, 1619, 1618), (30, 31, 1487, 1486), (14, 449, 13), (1729, 445, 9, 1698), (572, 563, 883, 892), (439, 438, 2, 3), (314, 315, 1611, 1610), (436, 393, 0), (447, 446, 10, 11), (453, 22, 36, 455), (8, 451, 452, 23), (441, 440, 4, 5), (437, 436, 0, 1), (1697, 447, 11, 1666), (452, 451, 450, 453), (454, 452, 453, 455), (456, 454, 455, 457), (458, 456, 457, 459), (459, 461, 460, 458), (462, 460, 461, 463), (464, 462, 463, 465), (466, 464, 465, 467), (467, 469, 468, 466), (470, 468, 469, 471), (472, 470, 471, 473), (474, 472, 473, 475), (475, 477, 476, 474), (478, 476, 477, 479), (480, 478, 479, 481), (482, 480, 481, 483), (483, 485, 484, 482), (486, 484, 485, 487), (488, 486, 487, 489), (490, 488, 489, 491), (491, 493, 492, 490), (494, 492, 493, 495), (496, 494, 495, 497), (498, 496, 497, 499), (499, 501, 500, 498), (502, 500, 501, 503), (504, 502, 503, 505), (506, 504, 505, 507), (507, 509, 508, 506), (510, 508, 509, 511), (512, 510, 511, 513), (451, 512, 513, 450), (450, 7, 22, 453), (499, 497, 1455, 1456), (611, 620, 940, 931), (800, 799, 520, 521), (689, 680, 1000, 1009), (798, 797, 518, 519), (385, 400, 830, 829), (796, 795, 516, 517), (570, 561, 881, 890), (794, 793, 514, 515), (429, 792, 801, 443), (728, 737, 1057, 1048), (791, 790, 799, 800), (609, 618, 938, 929), (789, 788, 797, 798), (776, 785, 1105, 1096), (787, 786, 795, 796), (687, 678, 998, 1007), (785, 784, 793, 794), (415, 783, 792, 429), (542, 551, 871, 862), (782, 781, 790, 791), (726, 735, 1055, 1046), (780, 779, 788, 789), (599, 590, 910, 919), (778, 777, 786, 787), (659, 668, 988, 979), (776, 775, 784, 785), (401, 774, 783, 415), (638, 647, 967, 958), (773, 772, 781, 782), (783, 774, 1094, 1103), (771, 770, 779, 780), (549, 540, 860, 869), (769, 768, 777, 778), (716, 707, 1027, 1036), (767, 766, 775, 776), (386, 765, 774, 401), (597, 588, 908, 917), (764, 763, 772, 773), (7, 450, 1450, 1442), (762, 761, 770, 771), (636, 645, 965, 956), (760, 759, 768, 769), (755, 764, 1084, 1075), (758, 757, 766, 767), (372, 756, 765, 386), (714, 705, 1025, 1034), (755, 754, 763, 764), (175, 189, 815, 814), (753, 752, 761, 762), (753, 762, 1082, 1073), (751, 750, 759, 760), (519, 528, 848, 839), (749, 748, 757, 758), (358, 747, 756, 372), (481, 218, 1445, 1453), (746, 745, 754, 755), (576, 567, 887, 896), (744, 743, 752, 753), (624, 615, 935, 944), (742, 741, 750, 751), (517, 526, 846, 837), (740, 739, 748, 749), (344, 738, 747, 358), (693, 684, 1004, 1013), (737, 736, 745, 746), (574, 565, 885, 894), (735, 734, 743, 744), (741, 732, 1052, 1061), (733, 732, 741, 742), (622, 613, 933, 942), (731, 730, 739, 740), (497, 330, 1447, 1455), (691, 682, 1002, 1011), (728, 727, 736, 737), (780, 789, 1109, 1100), (726, 725, 734, 735), (546, 555, 875, 866), (724, 723, 732, 733), (739, 730, 1050, 1059), (722, 721, 730, 731), (316, 720, 729, 330), (603, 594, 914, 923), (719, 718, 727, 728), (663, 672, 992, 983), (717, 716, 725, 726), (651, 642, 962, 971), (715, 714, 723, 724), (778, 787, 1107, 1098), (713, 712, 721, 722), (302, 711, 720, 316), (544, 553, 873, 864), (710, 709, 718, 719), (720, 711, 1031, 1040), (708, 707, 716, 717), (601, 592, 912, 921), (706, 705, 714, 715), (661, 670, 990, 981), (704, 703, 712, 713), (288, 702, 711, 302), (649, 640, 960, 969), (701, 700, 709, 710), (768, 759, 1079, 1088), (699, 698, 707, 708), (718, 709, 1029, 1038), (697, 696, 705, 706), (766, 757, 1077, 1086), (695, 694, 703, 704), (274, 693, 702, 288), (119, 133, 811, 810), (692, 691, 700, 701), (532, 523, 843, 852), (690, 689, 698, 699), (571, 580, 900, 891), (688, 687, 696, 697), (287, 301, 823, 822), (686, 685, 694, 695), (260, 684, 693, 274), (628, 619, 939, 948), (683, 682, 691, 692), (521, 530, 850, 841), (681, 680, 689, 690), (688, 697, 1017, 1008), (679, 678, 687, 688), (569, 578, 898, 889), (677, 676, 685, 686), (246, 675, 684, 260), (745, 736, 1056, 1065), (674, 673, 682, 683), (626, 617, 937, 946), (672, 671, 680, 681), (686, 695, 1015, 1006), (670, 669, 678, 679), (793, 784, 1104, 1113), (668, 667, 676, 677), (232, 666, 675, 246), (559, 550, 870, 879), (665, 664, 673, 674), (743, 734, 1054, 1063), (663, 662, 671, 672), (598, 607, 927, 918), (661, 660, 669, 670), (676, 667, 987, 996), (659, 658, 667, 668), (1058, 738, 1464, 1472), (655, 646, 966, 975), (656, 655, 664, 665), (161, 175, 814, 813), (654, 653, 662, 663), (782, 791, 1111, 1102), (652, 651, 660, 661), (548, 557, 877, 868), (650, 649, 658, 659), (204, 648, 657, 218), (414, 428, 832, 831), (647, 646, 655, 656), (715, 724, 1044, 1035), (645, 644, 653, 654), (596, 605, 925, 916), (643, 642, 651, 652), (653, 644, 964, 973), (641, 640, 649, 650), (190, 639, 648, 204), (772, 763, 1083, 1092), (638, 637, 646, 647), (665, 674, 994, 985), (636, 635, 644, 645), (713, 722, 1042, 1033), (634, 633, 642, 643), (147, 161, 813, 812), (632, 631, 640, 641), (176, 630, 639, 190), (770, 761, 1081, 1090), (629, 628, 637, 638), (536, 527, 847, 856), (627, 626, 635, 636), (575, 584, 904, 895), (625, 624, 633, 634), (623, 632, 952, 943), (623, 622, 631, 632), (162, 621, 630, 176), (534, 525, 845, 854), (620, 619, 628, 629), (692, 701, 1021, 1012), (618, 617, 626, 627), (573, 582, 902, 893), (616, 615, 624, 625), (740, 749, 1069, 1060), (614, 613, 622, 623), (148, 612, 621, 162), (630, 621, 941, 950), (611, 610, 619, 620), (690, 699, 1019, 1010), (609, 608, 617, 618), (797, 788, 1108, 1117), (607, 606, 615, 616), (563, 554, 874, 883), (605, 604, 613, 614), (134, 603, 612, 148), (747, 738, 1058, 1067), (602, 601, 610, 611), (602, 611, 931, 922), (600, 599, 608, 609), (680, 671, 991, 1000), (598, 597, 606, 607), (650, 659, 979, 970), (596, 595, 604, 605), (120, 594, 603, 134), (795, 786, 1106, 1115), (593, 592, 601, 602), (561, 552, 872, 881), (591, 590, 599, 600), (719, 728, 1048, 1039), (589, 588, 597, 598), (600, 609, 929, 920), (587, 586, 595, 596), (842, 522, 1458, 1466), (767, 776, 1096, 1087), (584, 583, 592, 593), (678, 669, 989, 998), (582, 581, 590, 591), (657, 648, 968, 977), (580, 579, 588, 589), (717, 726, 1046, 1037), (578, 577, 586, 587), (92, 576, 585, 106), (774, 765, 1085, 1094), (575, 574, 583, 584), (540, 531, 851, 860), (573, 572, 581, 582), (588, 579, 899, 908), (571, 570, 579, 580), (627, 636, 956, 947), (569, 568, 577, 578), (78, 567, 576, 92), (538, 529, 849, 858), (566, 565, 574, 575), (259, 273, 821, 820), (564, 563, 572, 573), (705, 696, 1016, 1025), (562, 561, 570, 571), (586, 577, 897, 906), (560, 559, 568, 569), (64, 558, 567, 78), (744, 753, 1073, 1064), (557, 556, 565, 566), (625, 634, 954, 945), (555, 554, 563, 564), (703, 694, 1014, 1023), (553, 552, 561, 562), (801, 792, 1112, 1121), (551, 550, 559, 560), (50, 549, 558, 64), (567, 558, 878, 887), (548, 547, 556, 557), (742, 751, 1071, 1062), (546, 545, 554, 555), (615, 606, 926, 935), (544, 543, 552, 553), (799, 790, 1110, 1119), (542, 541, 550, 551), (36, 540, 549, 50), (684, 675, 995, 1004), (539, 538, 547, 548), (654, 663, 983, 974), (537, 536, 545, 546), (565, 556, 876, 885), (535, 534, 543, 544), (732, 723, 1043, 1052), (533, 532, 541, 542), (22, 531, 540, 36), (613, 604, 924, 933), (530, 529, 538, 539), (682, 673, 993, 1002), (528, 527, 536, 537), (652, 661, 981, 972), (526, 525, 534, 535), (771, 780, 1100, 1091), (524, 523, 532, 533), (7, 522, 531, 22), (730, 721, 1041, 1050), (521, 520, 529, 530), (769, 778, 1098, 1089), (519, 518, 527, 528), (535, 544, 864, 855), (517, 516, 525, 526), (592, 583, 903, 912), (515, 514, 523, 524), (834, 802, 803, 843), (902, 911, 1231, 1222), (852, 804, 805, 861), (1047, 1046, 1366, 1367), (870, 806, 807, 879), (1074, 1065, 1385, 1394), (888, 808, 809, 897), (834, 1113, 1433, 1154), (906, 810, 811, 915), (816, 960, 1280, 1136), (924, 812, 813, 933), (900, 909, 1229, 1220), (942, 814, 815, 951), (826, 1050, 1370, 1146), (960, 816, 817, 969), (873, 874, 1194, 1193), (978, 818, 819, 987), (1046, 1055, 1375, 1366), (996, 820, 821, 1005), (963, 964, 1284, 1283), (1014, 822, 823, 1023), (1085, 1084, 1404, 1405), (1032, 824, 825, 1041), (877, 878, 1198, 1197), (1050, 826, 827, 1059), (1044, 1053, 1373, 1364), (1068, 828, 829, 1077), (997, 998, 1318, 1317), (1086, 830, 831, 1095), (888, 879, 1199, 1208), (1104, 832, 833, 1113), (911, 912, 1232, 1231), (1087, 1088, 1408, 1407), (829, 830, 1150, 1149), (1001, 1002, 1322, 1321), (984, 975, 1295, 1304), (1112, 1111, 1120, 1121), (1110, 1109, 1118, 1119), (1108, 1107, 1116, 1117), (1106, 1105, 1114, 1115), (915, 811, 1131, 1235), (1032, 1023, 1343, 1352), (831, 832, 1152, 1151), (982, 973, 1293, 1302), (1094, 1093, 1102, 1103), (1092, 1091, 1100, 1101), (1090, 1089, 1098, 1099), (1088, 1087, 1096, 1097), (840, 1119, 1439, 1160), (1039, 1040, 1360, 1359), (954, 963, 1283, 1274), (838, 1117, 1437, 1158), (1076, 1075, 1084, 1085), (1074, 1073, 1082, 1083), (1072, 1071, 1080, 1081), (1070, 1069, 1078, 1079), (953, 952, 1272, 1273), (904, 913, 1233, 1224), (1043, 1042, 1362, 1363), (867, 866, 1186, 1187), (1058, 1057, 1066, 1067), (1056, 1055, 1064, 1065), (1054, 1053, 1062, 1063), (1052, 1051, 1060, 1061), (952, 961, 1281, 1272), (957, 956, 1276, 1277), (1098, 1107, 1427, 1418), (806, 870, 1190, 1126), (1040, 1039, 1048, 1049), (1038, 1037, 1046, 1047), (1036, 1035, 1044, 1045), (1034, 1033, 1042, 1043), (1077, 829, 1149, 1397), (1048, 1057, 1377, 1368), (1096, 1105, 1425, 1416), (991, 990, 1310, 1311), (1022, 1021, 1030, 1031), (1020, 1019, 1028, 1029), (1018, 1017, 1026, 1027), (1016, 1015, 1024, 1025), (892, 883, 1203, 1212), (1081, 1080, 1400, 1401), (905, 904, 1224, 1225), (995, 994, 1314, 1315), (1004, 1003, 1012, 1013), (1002, 1001, 1010, 1011), (1000, 999, 1008, 1009), (998, 997, 1006, 1007), (825, 826, 1146, 1145), (890, 881, 1201, 1210), (907, 908, 1228, 1227), (1036, 1027, 1347, 1356), (986, 985, 994, 995), (984, 983, 992, 993), (982, 981, 990, 991), (980, 979, 988, 989), (827, 828, 1148, 1147), (986, 977, 1297, 1306), (862, 871, 1191, 1182), (1119, 1118, 1438, 1439), (968, 967, 976, 977), (966, 965, 974, 975), (964, 963, 972, 973), (962, 961, 970, 971), (1034, 1025, 1345, 1354), (824, 1032, 1352, 1144), (958, 967, 1287, 1278), (842, 1121, 1441, 1162), (950, 949, 958, 959), (948, 947, 956, 957), (946, 945, 954, 955), (944, 943, 952, 953), (945, 946, 1266, 1265), (1006, 1015, 1335, 1326), (1035, 1036, 1356, 1355), (859, 860, 1180, 1179), (932, 931, 940, 941), (930, 929, 938, 939), (928, 927, 936, 937), (926, 925, 934, 935), (956, 965, 1285, 1276), (949, 950, 1270, 1269), (1102, 1111, 1431, 1422), (863, 862, 1182, 1183), (914, 913, 922, 923), (912, 911, 920, 921), (910, 909, 918, 919), (908, 907, 916, 917), (1069, 1070, 1390, 1389), (1100, 1109, 1429, 1420), (983, 984, 1304, 1303), (896, 887, 1207, 1216), (896, 895, 904, 905), (894, 893, 902, 903), (892, 891, 900, 901), (890, 889, 898, 899), (1073, 1074, 1394, 1393), (897, 809, 1129, 1217), (944, 935, 1255, 1264), (987, 819, 1139, 1307), (878, 877, 886, 887), (876, 875, 884, 885), (874, 873, 882, 883), (872, 871, 880, 881), (821, 822, 1142, 1141), (894, 885, 1205, 1214), (901, 900, 1220, 1221), (1040, 1031, 1351, 1360), (860, 859, 868, 869), (858, 857, 866, 867), (856, 855, 864, 865), (854, 853, 862, 863), (942, 933, 1253, 1262), (1088, 1079, 1399, 1408), (823, 824, 1144, 1143), (866, 875, 1195, 1186), (842, 841, 850, 851), (840, 839, 848, 849), (838, 837, 846, 847), (836, 835, 844, 845), (516, 795, 1115, 836), (697, 706, 1026, 1017), (637, 628, 948, 957), (756, 747, 1067, 1076), (63, 77, 807, 806), (580, 589, 909, 900), (699, 708, 1028, 1019), (428, 442, 833, 832), (91, 105, 809, 808), (541, 532, 852, 861), (639, 630, 950, 959), (775, 766, 1086, 1095), (582, 591, 911, 902), (727, 718, 1038, 1047), (543, 534, 854, 863), (777, 768, 1088, 1097), (658, 649, 969, 978), (670, 679, 999, 990), (610, 601, 921, 930), (357, 371, 828, 827), (729, 720, 1040, 1049), (553, 562, 882, 873), (660, 651, 971, 980), (672, 681, 1001, 992), (612, 603, 923, 932), (555, 564, 884, 875), (789, 798, 1118, 1109), (273, 287, 822, 821), (750, 741, 1061, 1070), (702, 693, 1013, 1022), (791, 800, 1120, 1111), (633, 624, 944, 953), (400, 414, 831, 830), (752, 743, 1063, 1072), (585, 576, 896, 905), (695, 704, 1024, 1015), (528, 537, 857, 848), (635, 626, 946, 955), (231, 245, 819, 818), (762, 771, 1091, 1082), (578, 587, 907, 898), (723, 714, 1034, 1043), (530, 539, 859, 850), (764, 773, 1093, 1084), (645, 654, 974, 965), (675, 666, 986, 995), (606, 597, 917, 926), (725, 716, 1036, 1045), (77, 91, 808, 807), (558, 549, 869, 878), (647, 656, 976, 967), (668, 677, 997, 988), (608, 599, 919, 928), (245, 259, 820, 819), (551, 560, 880, 871), (785, 794, 1114, 1105), (737, 746, 1066, 1057), (787, 796, 1116, 1107), (698, 689, 1009, 1018), (620, 629, 949, 940), (748, 739, 1059, 1068), (581, 572, 892, 901), (700, 691, 1011, 1020), (524, 533, 853, 844), (631, 622, 942, 951), (758, 767, 1087, 1078), (583, 574, 894, 903), (315, 329, 825, 824), (710, 719, 1039, 1030), (526, 535, 855, 846), (760, 769, 1089, 1080), (641, 650, 970, 961), (671, 662, 982, 991), (593, 602, 922, 913), (721, 712, 1032, 1041), (554, 545, 865, 874), (643, 652, 972, 963), (673, 664, 984, 993), (604, 595, 915, 924), (556, 547, 867, 876), (329, 343, 826, 825), (790, 781, 1101, 1110), (733, 742, 1062, 1053), (792, 783, 1103, 1112), (694, 685, 1005, 1014), (616, 625, 945, 936), (442, 6, 802, 833), (735, 744, 1064, 1055), (577, 568, 888, 897), (696, 687, 1007, 1016), (529, 520, 840, 849), (618, 627, 947, 938), (763, 754, 1074, 1083), (579, 570, 890, 899), (706, 715, 1035, 1026), (35, 49, 805, 804), (531, 522, 842, 851), (765, 756, 1076, 1085), (646, 637, 957, 966), (667, 658, 978, 987), (589, 598, 918, 909), (708, 717, 1037, 1028), (550, 541, 861, 870), (648, 639, 959, 968), (669, 660, 980, 989), (591, 600, 920, 911), (301, 315, 824, 823), (552, 543, 863, 872), (786, 777, 1097, 1106), (49, 63, 806, 805), (133, 147, 812, 811), (729, 1049, 1471, 1463), (788, 779, 1099, 1108), (681, 690, 1010, 1001), (621, 612, 932, 941), (731, 740, 1060, 1051), (564, 573, 893, 884), (798, 519, 839, 1118), (683, 692, 1012, 1003), (525, 516, 836, 845), (614, 623, 943, 934), (759, 750, 1070, 1079), (6, 21, 803, 802), (566, 575, 895, 886), (711, 702, 1022, 1031), (800, 521, 841, 1120), (527, 518, 838, 847), (642, 633, 953, 962), (761, 752, 1072, 1081), (585, 905, 1467, 1459), (704, 713, 1033, 1024), (203, 217, 817, 816), (537, 546, 866, 857), (644, 635, 955, 964), (587, 596, 916, 907), (21, 35, 804, 803), (539, 548, 868, 859), (773, 782, 1102, 1093), (734, 725, 1045, 1054), (784, 775, 1095, 1104), (656, 665, 985, 976), (677, 686, 1006, 997), (105, 119, 810, 809), (617, 608, 928, 937), (736, 727, 1047, 1056), (560, 569, 889, 880), (679, 688, 1008, 999), (794, 515, 835, 1114), (619, 610, 930, 939), (746, 755, 1075, 1066), (562, 571, 891, 882), (796, 517, 837, 1116), (707, 698, 1018, 1027), (523, 514, 834, 843), (629, 638, 958, 949), (757, 748, 1068, 1077), (590, 581, 901, 910), (709, 700, 1020, 1029), (533, 542, 862, 853), (640, 631, 951, 960), (1163, 1123, 1124, 1172), (1181, 1125, 1126, 1190), (1199, 1127, 1128, 1208), (1217, 1129, 1130, 1226), (1235, 1131, 1132, 1244), (1253, 1133, 1134, 1262), (1271, 1135, 1136, 1280), (1289, 1137, 1138, 1298), (1307, 1139, 1140, 1316), (1325, 1141, 1142, 1334), (1343, 1143, 1144, 1352), (1361, 1145, 1146, 1370), (1379, 1147, 1148, 1388), (1397, 1149, 1150, 1406), (1415, 1151, 1152, 1424), (1433, 1153, 1122, 1154), (1441, 1440, 1161, 1162), (1439, 1438, 1159, 1160), (1437, 1436, 1157, 1158), (1435, 1434, 1155, 1156), (1423, 1422, 1431, 1432), (1421, 1420, 1429, 1430), (1419, 1418, 1427, 1428), (1417, 1416, 1425, 1426), (1405, 1404, 1413, 1414), (1403, 1402, 1411, 1412), (1401, 1400, 1409, 1410), (1399, 1398, 1407, 1408), (1387, 1386, 1395, 1396), (1385, 1384, 1393, 1394), (1383, 1382, 1391, 1392), (1381, 1380, 1389, 1390), (1369, 1368, 1377, 1378), (1367, 1366, 1375, 1376), (1365, 1364, 1373, 1374), (1363, 1362, 1371, 1372), (1351, 1350, 1359, 1360), (1349, 1348, 1357, 1358), (1347, 1346, 1355, 1356), (1345, 1344, 1353, 1354), (1333, 1332, 1341, 1342), (1331, 1330, 1339, 1340), (1329, 1328, 1337, 1338), (1327, 1326, 1335, 1336), (1315, 1314, 1323, 1324), (1313, 1312, 1321, 1322), (1311, 1310, 1319, 1320), (1309, 1308, 1317, 1318), (1297, 1296, 1305, 1306), (1295, 1294, 1303, 1304), (1293, 1292, 1301, 1302), (1291, 1290, 1299, 1300), (1279, 1278, 1287, 1288), (1277, 1276, 1285, 1286), (1275, 1274, 1283, 1284), (1273, 1272, 1281, 1282), (1261, 1260, 1269, 1270), (1259, 1258, 1267, 1268), (1257, 1256, 1265, 1266), (1255, 1254, 1263, 1264), (1243, 1242, 1251, 1252), (1241, 1240, 1249, 1250), (1239, 1238, 1247, 1248), (1237, 1236, 1245, 1246), (1225, 1224, 1233, 1234), (1223, 1222, 1231, 1232), (1221, 1220, 1229, 1230), (1219, 1218, 1227, 1228), (1207, 1206, 1215, 1216), (1205, 1204, 1213, 1214), (1203, 1202, 1211, 1212), (1201, 1200, 1209, 1210), (1189, 1188, 1197, 1198), (1187, 1186, 1195, 1196), (1185, 1184, 1193, 1194), (1183, 1182, 1191, 1192), (1171, 1170, 1179, 1180), (1169, 1168, 1177, 1178), (1167, 1166, 1175, 1176), (1165, 1164, 1173, 1174), (836, 1115, 1435, 1156), (978, 969, 1289, 1298), (1076, 1067, 1387, 1396), (835, 836, 1156, 1155), (930, 921, 1241, 1250), (923, 922, 1242, 1243), (980, 971, 1291, 1300), (833, 802, 1122, 1153), (1009, 1008, 1328, 1329), (932, 923, 1243, 1252), (919, 918, 1238, 1239), (1095, 831, 1151, 1415), (1005, 821, 1141, 1325), (885, 884, 1204, 1205), (1091, 1092, 1412, 1411), (992, 1001, 1321, 1312), (971, 970, 1290, 1291), (1042, 1051, 1371, 1362), (881, 880, 1200, 1201), (1057, 1058, 1378, 1377), (994, 1003, 1323, 1314), (967, 968, 1288, 1287), (848, 857, 1177, 1168), (1070, 1061, 1381, 1390), (1053, 1054, 1374, 1373), (898, 907, 1227, 1218), (1022, 1013, 1333, 1342), (850, 859, 1179, 1170), (1072, 1063, 1383, 1392), (843, 803, 1123, 1163), (926, 917, 1237, 1246), (929, 930, 1250, 1249), (878, 869, 1189, 1198), (839, 840, 1160, 1159), (1015, 1016, 1336, 1335), (928, 919, 1239, 1248), (925, 926, 1246, 1245), (1103, 1102, 1422, 1423), (1013, 1012, 1332, 1333), (1084, 1093, 1413, 1404), (891, 892, 1212, 1211), (1099, 1098, 1418, 1419), (988, 997, 1317, 1308), (818, 978, 1298, 1138), (940, 949, 1269, 1260), (808, 888, 1208, 1128), (1065, 1064, 1384, 1385), (990, 999, 1319, 1310), (975, 974, 1294, 1295), (844, 853, 1173, 1164), (1061, 1060, 1380, 1381), (1018, 1009, 1329, 1338), (846, 855, 1175, 1166), (1068, 1059, 1379, 1388), (851, 850, 1170, 1171), (1020, 1011, 1331, 1340), (937, 936, 1256, 1257), (874, 865, 1185, 1194), (847, 846, 1166, 1167), (1023, 823, 1143, 1343), (924, 915, 1235, 1244), (933, 813, 1133, 1253), (1109, 1110, 1430, 1429), (876, 867, 1187, 1196), (1019, 1020, 1340, 1339), (1080, 1089, 1409, 1400), (899, 898, 1218, 1219), (1105, 1106, 1426, 1425), (985, 986, 1306, 1305), (1082, 1091, 1411, 1402), (936, 945, 1265, 1256), (1071, 1072, 1392, 1391), (895, 896, 1216, 1215), (1110, 1101, 1421, 1430), (981, 982, 1302, 1301), (938, 947, 1267, 1258), (828, 1068, 1388, 1148), (1014, 1005, 1325, 1334), (1112, 1103, 1423, 1432), (966, 957, 1277, 1286), (857, 858, 1178, 1177), (1016, 1007, 1327, 1336), (943, 944, 1264, 1263), (870, 861, 1181, 1190), (968, 959, 1279, 1288), (853, 854, 1174, 1173), (1031, 1030, 1350, 1351), (941, 940, 1260, 1261), (1117, 1116, 1436, 1437), (872, 863, 1183, 1192), (1027, 1026, 1346, 1347), (1028, 1037, 1357, 1348), (1113, 833, 1153, 1433), (810, 906, 1226, 1130), (1078, 1087, 1407, 1398), (993, 992, 1312, 1313), (1030, 1039, 1359, 1350), (903, 902, 1222, 1223), (1079, 1078, 1398, 1399), (884, 893, 1213, 1204), (989, 988, 1308, 1309), (1106, 1097, 1417, 1426), (934, 943, 1263, 1254), (1058, 1049, 1369, 1378), (1075, 1076, 1396, 1395), (886, 895, 1215, 1206), (803, 804, 1124, 1123), (1108, 1099, 1419, 1428), (962, 953, 1273, 1282), (865, 864, 1184, 1185), (914, 905, 1225, 1234), (951, 815, 1135, 1271), (964, 955, 1275, 1284), (861, 805, 1125, 1181), (1037, 1038, 1358, 1357), (947, 948, 1268, 1267), (1120, 841, 1161, 1440), (1033, 1034, 1354, 1353), (1024, 1033, 1353, 1344), (1121, 1120, 1440, 1441), (913, 914, 1234, 1233), (976, 985, 1305, 1296), (999, 1000, 1320, 1319), (1026, 1035, 1355, 1346), (909, 910, 1230, 1229), (830, 1086, 1406, 1150), (880, 889, 1209, 1200), (820, 996, 1316, 1140), (1054, 1045, 1365, 1374), (1083, 1082, 1402, 1403), (882, 891, 1211, 1202), (807, 808, 1128, 1127), (1104, 1095, 1415, 1424), (1056, 1047, 1367, 1376), (871, 872, 1192, 1191), (910, 901, 1221, 1230), (959, 958, 1278, 1279), (805, 806, 1126, 1125), (960, 951, 1271, 1280), (1045, 1044, 1364, 1365), (869, 868, 1188, 1189), (912, 903, 1223, 1232), (1116, 837, 1157, 1436), (955, 954, 1274, 1275), (802, 834, 1154, 1122), (1041, 825, 1145, 1361), (921, 920, 1240, 1241), (1118, 839, 1159, 1438), (972, 981, 1301, 1292), (1007, 1006, 1326, 1327), (917, 916, 1236, 1237), (1093, 1094, 1414, 1413), (974, 983, 1303, 1294), (1003, 1004, 1324, 1323), (1050, 1041, 1361, 1370), (1089, 1090, 1410, 1409), (1002, 993, 1313, 1322), (811, 812, 1132, 1131), (1052, 1043, 1363, 1372), (879, 807, 1127, 1199), (906, 897, 1217, 1226), (1004, 995, 1315, 1324), (809, 810, 1130, 1129), (965, 966, 1286, 1285), (858, 849, 1169, 1178), (875, 876, 1196, 1195), (1051, 1052, 1372, 1371), (908, 899, 1219, 1228), (961, 962, 1282, 1281), (860, 851, 1171, 1180), (1064, 1073, 1393, 1384), (841, 842, 1162, 1161), (1049, 1048, 1368, 1369), (927, 928, 1248, 1247), (1114, 835, 1155, 1434), (1066, 1075, 1395, 1386), (837, 838, 1158, 1157), (822, 1014, 1334, 1142), (920, 929, 1249, 1240), (812, 924, 1244, 1132), (1101, 1100, 1420, 1421), (970, 979, 1299, 1290), (1011, 1010, 1330, 1331), (1094, 1085, 1405, 1414), (922, 931, 1251, 1242), (1097, 1096, 1416, 1417), (998, 989, 1309, 1318), (815, 816, 1136, 1135), (950, 941, 1261, 1270), (887, 886, 1206, 1207), (1000, 991, 1311, 1320), (813, 814, 1134, 1133), (973, 972, 1292, 1293), (854, 845, 1165, 1174), (883, 882, 1202, 1203), (1059, 827, 1147, 1379), (969, 817, 1137, 1289), (856, 847, 1167, 1176), (1060, 1069, 1389, 1380), (849, 848, 1168, 1169), (1055, 1056, 1376, 1375), (1012, 1021, 1341, 1332), (935, 934, 1254, 1255), (1062, 1071, 1391, 1382), (845, 844, 1164, 1165), (1021, 1022, 1342, 1341), (916, 925, 1245, 1236), (931, 932, 1252, 1251), (1107, 1108, 1428, 1427), (868, 877, 1197, 1188), (1017, 1018, 1338, 1337), (1090, 1081, 1401, 1410), (918, 927, 1247, 1238), (832, 1104, 1424, 1152), (1092, 1083, 1403, 1412), (819, 820, 1140, 1139), (946, 937, 1257, 1266), (893, 894, 1214, 1213), (996, 987, 1307, 1316), (817, 818, 1138, 1137), (979, 980, 1300, 1299), (948, 939, 1259, 1268), (889, 890, 1210, 1209), (1067, 1066, 1386, 1387), (977, 976, 1296, 1297), (852, 843, 1163, 1172), (855, 856, 1176, 1175), (1063, 1062, 1382, 1383), (1008, 1017, 1337, 1328), (814, 942, 1262, 1134), (1029, 1028, 1348, 1349), (804, 852, 1172, 1124), (1010, 1019, 1339, 1330), (1115, 1114, 1434, 1435), (939, 938, 1258, 1259), (864, 873, 1193, 1184), (1086, 1077, 1397, 1406), (1025, 1024, 1344, 1345), (1038, 1029, 1349, 1358), (1111, 1112, 1432, 1431), (1457, 1449, 1442, 1450), (1451, 1443, 1444, 1452), (1453, 1445, 1446, 1454), (1455, 1447, 1448, 1456), (1449, 1465, 1458, 1442), (1462, 1461, 1469, 1470), (1458, 1465, 1473, 1466), (1447, 1463, 1464, 1448), (1445, 1461, 1462, 1446), (1443, 1459, 1460, 1444), (1464, 1463, 1471, 1472), (1460, 1459, 1467, 1468), (801, 1121, 1473, 1465), (738, 344, 1448, 1464), (513, 443, 1449, 1457), (666, 232, 1446, 1462), (594, 120, 1444, 1460), (657, 977, 1469, 1461), (344, 499, 1456, 1448), (232, 483, 1454, 1446), (120, 467, 1452, 1444), (522, 7, 1442, 1458), (986, 666, 1462, 1470), (905, 914, 1468, 1467), (977, 986, 1470, 1469), (1049, 1058, 1472, 1471), (1121, 842, 1466, 1473), (914, 594, 1460, 1468), (218, 657, 1461, 1445), (106, 585, 1459, 1443), (330, 729, 1463, 1447), (450, 513, 1457, 1450), (1478, 1477, 1483, 1484), (1476, 1475, 1481, 1482), (1483, 1482, 1488, 1489), (1485, 1484, 1490, 1491), (1481, 1480, 1486, 1487), (1488, 1487, 1493, 1494), (1490, 1489, 1495, 1496), (1497, 1496, 1502, 1503), (1493, 1492, 1498, 1499), (1495, 1494, 1500, 1501), (1502, 1501, 1507, 1508), (1500, 1499, 1505, 1506), (1507, 1506, 1512, 1513), (1505, 1504, 1510, 1511), (1509, 1508, 1514, 1515), (1512, 1511, 1517, 1518), (1514, 1513, 1519, 1520), (1521, 1520, 1526, 1527), (1517, 1516, 1522, 1523), (1519, 1518, 1524, 1525), (1526, 1525, 1531, 1532), (1524, 1523, 1529, 1530), (1531, 1530, 1536, 1537), (1533, 1532, 1538, 1539), (1529, 1528, 1534, 1535), (1536, 1535, 1541, 1542), (1538, 1537, 1543, 1544), (1545, 1544, 1550, 1551), (1541, 1540, 1546, 1547), (1543, 1542, 1548, 1549), (1550, 1549, 1555, 1556), (1548, 1547, 1553, 1554), (1555, 1554, 1560, 1561), (1557, 1556, 1562, 1563), (1553, 1552, 1558, 1559), (1560, 1559, 1565, 1566), (1562, 1561, 1567, 1568), (1565, 1564, 1570, 1571), (1569, 1568, 1574, 1575), (1567, 1566, 1572, 1573), (1574, 1573, 1579, 1580), (1572, 1571, 1577, 1578), (1579, 1578, 1584, 1585), (1581, 1580, 1586, 1587), (1577, 1576, 1582, 1583), (1584, 1583, 1589, 1590), (1586, 1585, 1591, 1592), (1593, 1592, 1598, 1599), (1589, 1588, 1594, 1595), (1591, 1590, 1596, 1597), (1598, 1597, 1603, 1604), (1596, 1595, 1601, 1602), (1603, 1602, 1608, 1609), (1605, 1604, 1610, 1611), (1601, 1600, 1606, 1607), (1608, 1607, 1613, 1614), (1610, 1609, 1615, 1616), (1617, 1616, 1622, 1623), (1613, 1612, 1618, 1619), (1615, 1614, 1620, 1621), (1622, 1621, 1627, 1628), (1620, 1619, 1625, 1626), (1627, 1626, 1632, 1633), (1625, 1624, 1630, 1631), (1629, 1628, 1634, 1635), (1632, 1631, 1637, 1638), (1634, 1633, 1639, 1640), (1641, 1640, 1646, 1647), (1637, 1636, 1642, 1643), (1639, 1638, 1644, 1645), (1646, 1645, 1651, 1652), (1644, 1643, 1649, 1650), (1651, 1650, 1656, 1657), (1653, 1652, 1658, 1659), (1649, 1648, 1654, 1655), (1656, 1655, 1661, 1662), (1658, 1657, 1663, 1664), (1665, 1664, 1478, 1479), (1661, 1660, 1474, 1475), (1663, 1662, 1476, 1477), (102, 116, 1524, 1518), (175, 161, 1545, 1551), (441, 5, 1478, 1664), (18, 32, 1488, 1482), (255, 241, 1577, 1583), (132, 146, 1538, 1532), (3, 2, 1475, 1476), (258, 257, 1585, 1586), (90, 91, 1515, 1514), (399, 398, 1645, 1646), (114, 115, 1523, 1522), (130, 116, 1524, 1530), (20, 5, 1478, 1484), (256, 255, 1583, 1584), (88, 89, 1513, 1512), (397, 396, 1643, 1644), (272, 258, 1586, 1592), (4, 19, 1483, 1477), (426, 440, 1663, 1657), (326, 312, 1608, 1614), (414, 413, 1652, 1653), (356, 342, 1622, 1628), (129, 130, 1530, 1529), (438, 437, 1660, 1661), (271, 270, 1590, 1591), (103, 104, 1520, 1519), (143, 129, 1529, 1535), (412, 411, 1650, 1651), (285, 271, 1591, 1597), (245, 244, 1580, 1581), (269, 268, 1588, 1589), (328, 342, 1622, 1616), (171, 157, 1541, 1547), (227, 213, 1565, 1571), (437, 1, 1474, 1660), (300, 314, 1610, 1604), (186, 200, 1560, 1554), (118, 119, 1527, 1526), (286, 285, 1597, 1598), (427, 426, 1657, 1658), (142, 143, 1535, 1534), (284, 283, 1595, 1596), (116, 117, 1525, 1524), (425, 424, 1655, 1656), (298, 284, 1596, 1602), (441, 427, 1658, 1664), (313, 327, 1615, 1609), (46, 32, 1488, 1494), (76, 62, 1502, 1508), (188, 174, 1550, 1556), (442, 441, 1664, 1665), (157, 158, 1542, 1541), (299, 298, 1602, 1603), (131, 132, 1532, 1531), (440, 439, 1662, 1663), (311, 297, 1601, 1607), (273, 272, 1592, 1593), (188, 202, 1562, 1556), (297, 296, 1600, 1601), (158, 172, 1548, 1542), (48, 62, 1502, 1496), (4, 440, 1663, 1477), (20, 34, 1490, 1484), (400, 385, 1641, 1647), (324, 338, 1618, 1612), (369, 355, 1627, 1633), (314, 313, 1609, 1610), (146, 147, 1539, 1538), (170, 171, 1547, 1546), (312, 311, 1607, 1608), (2, 17, 1481, 1475), (144, 145, 1537, 1536), (367, 381, 1637, 1631), (33, 47, 1495, 1489), (214, 200, 1560, 1566), (185, 186, 1554, 1553), (19, 18, 1482, 1483), (244, 230, 1574, 1580), (327, 326, 1614, 1615), (159, 160, 1544, 1543), (203, 189, 1557, 1563), (31, 17, 1481, 1487), (301, 300, 1604, 1605), (17, 16, 1480, 1481), (352, 366, 1630, 1624), (325, 324, 1612, 1613), (242, 256, 1584, 1578), (341, 327, 1615, 1621), (231, 217, 1569, 1575), (44, 58, 1498, 1492), (104, 118, 1526, 1520), (34, 33, 1489, 1490), (89, 75, 1507, 1513), (396, 381, 1637, 1643), (342, 341, 1621, 1622), (174, 175, 1551, 1550), (198, 199, 1559, 1558), (32, 31, 1487, 1488), (340, 339, 1619, 1620), (87, 101, 1517, 1511), (172, 173, 1549, 1548), (186, 172, 1548, 1554), (201, 215, 1567, 1561), (413, 399, 1646, 1652), (213, 214, 1566, 1565), (47, 46, 1494, 1495), (255, 269, 1589, 1583), (355, 354, 1626, 1627), (187, 188, 1556, 1555), (21, 20, 1484, 1485), (229, 215, 1567, 1573), (371, 357, 1629, 1635), (329, 328, 1616, 1617), (45, 44, 1492, 1493), (72, 86, 1510, 1504), (353, 352, 1624, 1625), (61, 47, 1495, 1501), (283, 269, 1589, 1595), (426, 412, 1651, 1657), (313, 299, 1603, 1609), (240, 254, 1582, 1576), (287, 273, 1593, 1599), (100, 114, 1522, 1516), (62, 61, 1501, 1502), (370, 369, 1633, 1634), (202, 203, 1563, 1562), (226, 227, 1571, 1570), (60, 59, 1499, 1500), (368, 367, 1631, 1632), (200, 201, 1561, 1560), (158, 144, 1536, 1542), (257, 271, 1591, 1585), (300, 286, 1598, 1604), (117, 131, 1531, 1525), (424, 438, 1661, 1655), (241, 242, 1578, 1577), (75, 74, 1506, 1507), (383, 382, 1638, 1639), (49, 48, 1496, 1497), (91, 77, 1509, 1515), (215, 216, 1568, 1567), (398, 383, 1639, 1645), (357, 356, 1628, 1629), (73, 72, 1504, 1505), (3, 4, 1477, 1476), (381, 380, 1636, 1637), (259, 245, 1581, 1587), (130, 144, 1536, 1530), (33, 19, 1483, 1489), (382, 397, 1644, 1638), (1, 2, 1475, 1474), (413, 427, 1658, 1652), (90, 89, 1513, 1514), (397, 398, 1645, 1644), (230, 231, 1575, 1574), (254, 255, 1583, 1582), (88, 87, 1511, 1512), (115, 129, 1529, 1523), (395, 396, 1643, 1642), (228, 229, 1573, 1572), (411, 397, 1644, 1650), (283, 297, 1601, 1595), (242, 228, 1572, 1578), (269, 270, 1590, 1589), (103, 102, 1518, 1519), (410, 411, 1650, 1649), (243, 244, 1580, 1579), (77, 76, 1508, 1509), (424, 410, 1649, 1655), (385, 384, 1640, 1641), (296, 310, 1606, 1600), (101, 100, 1516, 1517), (343, 329, 1617, 1623), (270, 284, 1596, 1590), (160, 174, 1550, 1544), (5, 6, 1479, 1478), (2, 438, 1661, 1475), (128, 142, 1534, 1528), (201, 187, 1555, 1561), (118, 117, 1525, 1526), (6, 442, 1665, 1479), (425, 426, 1657, 1656), (258, 259, 1587, 1586), (399, 400, 1647, 1646), (282, 283, 1595, 1594), (116, 115, 1523, 1524), (423, 424, 1655, 1654), (256, 257, 1585, 1584), (173, 187, 1555, 1549), (145, 159, 1543, 1537), (18, 3, 1476, 1482), (311, 325, 1613, 1607), (341, 355, 1627, 1621), (297, 298, 1602, 1601), (131, 130, 1530, 1531), (438, 439, 1662, 1661), (315, 301, 1605, 1611), (16, 30, 1486, 1480), (271, 272, 1592, 1591), (105, 104, 1520, 1521), (412, 413, 1652, 1651), (326, 340, 1620, 1614), (63, 49, 1497, 1503), (129, 128, 1528, 1529), (439, 3, 1476, 1662), (354, 368, 1632, 1626), (147, 133, 1533, 1539), (339, 325, 1613, 1619), (212, 226, 1570, 1564), (156, 170, 1546, 1540), (146, 145, 1537, 1538), (286, 287, 1599, 1598), (427, 428, 1659, 1658), (310, 311, 1607, 1606), (144, 143, 1535, 1536), (284, 285, 1597, 1596), (160, 146, 1538, 1544), (199, 213, 1565, 1559), (171, 185, 1553, 1547), (229, 243, 1579, 1573), (31, 45, 1493, 1487), (17, 18, 1482, 1481), (61, 75, 1507, 1501), (325, 326, 1614, 1613), (35, 21, 1485, 1491), (159, 158, 1542, 1543), (299, 300, 1604, 1603), (46, 60, 1500, 1494), (133, 132, 1532, 1533), (440, 441, 1664, 1663), (356, 370, 1634, 1628), (74, 88, 1512, 1506), (157, 156, 1540, 1541), (184, 198, 1558, 1552), (380, 395, 1642, 1636), (59, 45, 1493, 1499), (119, 105, 1521, 1527), (173, 159, 1543, 1549), (384, 399, 1646, 1640), (174, 173, 1549, 1550), (448, 1697, 1666, 12), (434, 1696, 1697, 448), (420, 1695, 1696, 434), (406, 1694, 1695, 420), (391, 1693, 1694, 406), (377, 1692, 1693, 391), (363, 1691, 1692, 377), (349, 1690, 1691, 363), (335, 1689, 1690, 349), (321, 1688, 1689, 335), (307, 1687, 1688, 321), (293, 1686, 1687, 307), (279, 1685, 1686, 293), (265, 1684, 1685, 279), (251, 1683, 1684, 265), (237, 1682, 1683, 251), (223, 1681, 1682, 237), (209, 1680, 1681, 223), (195, 1679, 1680, 209), (181, 1678, 1679, 195), (167, 1677, 1678, 181), (153, 1676, 1677, 167), (139, 1675, 1676, 153), (125, 1674, 1675, 139), (111, 1673, 1674, 125), (97, 1672, 1673, 111), (83, 1671, 1672, 97), (69, 1670, 1671, 83), (55, 1669, 1670, 69), (41, 1668, 1669, 55), (27, 1667, 1668, 41), (12, 1666, 1667, 27), (446, 1729, 1698, 10), (432, 1728, 1729, 446), (418, 1727, 1728, 432), (404, 1726, 1727, 418), (389, 1725, 1726, 404), (375, 1724, 1725, 389), (361, 1723, 1724, 375), (347, 1722, 1723, 361), (333, 1721, 1722, 347), (319, 1720, 1721, 333), (305, 1719, 1720, 319), (291, 1718, 1719, 305), (277, 1717, 1718, 291), (263, 1716, 1717, 277), (249, 1715, 1716, 263), (235, 1714, 1715, 249), (221, 1713, 1714, 235), (207, 1712, 1713, 221), (193, 1711, 1712, 207), (179, 1710, 1711, 193), (165, 1709, 1710, 179), (151, 1708, 1709, 165), (137, 1707, 1708, 151), (123, 1706, 1707, 137), (109, 1705, 1706, 123), (95, 1704, 1705, 109), (81, 1703, 1704, 95), (67, 1702, 1703, 81), (53, 1701, 1702, 67), (39, 1700, 1701, 53), (25, 1699, 1700, 39), (10, 1698, 1699, 25)])
me_sphere.polygons.foreach_set('material_index', [4, 4, 2, 2, 2, 4, 2, 4, 2, 2, 4, 4, 3, 2, 2, 4, 4, 2, 2, 2, 4, 4, 4, 2, 2, 4, 3, 2, 4, 3, 2, 4, 4, 2, 4, 4, 2, 2, 2, 2, 4, 4, 4, 4, 2, 2, 2, 4, 2, 4, 2, 4, 4, 2, 2, 2, 2, 2, 4, 2, 4, 2, 2, 4, 4, 2, 2, 4, 4, 2, 4, 4, 2, 4, 2, 2, 2, 2, 4, 4, 2, 2, 2, 4, 4, 3, 2, 2, 4, 4, 2, 2, 4, 4, 4, 4, 2, 2, 2, 2, 4, 4, 4, 2, 2, 4, 4, 2, 2, 4, 2, 2, 4, 2, 2, 2, 4, 4, 2, 2, 2, 4, 3, 4, 2, 4, 4, 4, 2, 2, 2, 4, 2, 4, 2, 2, 4, 4, 2, 2, 3, 2, 4, 4, 4, 2, 4, 2, 2, 4, 2, 4, 4, 2, 4, 4, 2, 2, 4, 2, 2, 2, 4, 4, 2, 2, 2, 4, 2, 4, 2, 2, 2, 2, 4, 4, 4, 3, 2, 4, 4, 2, 4, 2, 4, 4, 2, 2, 2, 4, 4, 2, 2, 2, 4, 2, 4, 2, 2, 4, 4, 2, 2, 4, 4, 2, 4, 2, 2, 4, 2, 4, 4, 2, 3, 2, 4, 4, 4, 2, 4, 2, 2, 2, 2, 2, 2, 4, 4, 4, 2, 2, 4, 2, 2, 2, 4, 4, 4, 4, 2, 2, 4, 2, 2, 2, 2, 4, 4, 4, 2, 2, 2, 4, 3, 4, 2, 4, 4, 2, 2, 4, 4, 4, 2, 2, 4, 2, 2, 4, 4, 2, 2, 4, 4, 2, 2, 2, 4, 2, 4, 2, 2, 2, 2, 4, 4, 2, 3, 2, 4, 4, 4, 2, 2, 4, 4, 2, 2, 2, 4, 4, 4, 2, 2, 4, 2, 2, 4, 3, 2, 4, 4, 2, 4, 4, 2, 2, 2, 2, 4, 4, 4, 4, 2, 2, 2, 4, 3, 4, 2, 4, 4, 2, 2, 2, 2, 2, 4, 2, 4, 2, 2, 4, 4, 2, 2, 4, 4, 2, 4, 4, 2, 4, 2, 2, 2, 2, 4, 4, 2, 2, 2, 4, 4, 2, 2, 2, 4, 4, 2, 2, 4, 4, 4, 4, 2, 2, 2, 2, 4, 4, 4, 3, 2, 4, 4, 2, 2, 4, 2, 2, 4, 2, 2, 2, 4, 4, 2, 2, 2, 4, 2, 4, 2, 4, 4, 4, 2, 2, 2, 4, 2, 4, 2, 2, 4, 4, 2, 2, 3, 2, 4, 4, 4, 2, 4, 2, 4, 2, 4, 4, 2, 4, 4, 4, 4, 4, 4, 4, 4, 4, 4, 4, 4, 4, 4, 4, 4, 4, 4, 4, 4, 4, 4, 4, 4, 4, 4, 4, 4, 4, 4, 4, 4, 4, 4, 4, 4, 4, 4, 4, 4, 4, 4, 4, 4, 4, 4, 4, 4, 4, 4, 4, 4, 4, 4, 4, 4, 4, 4, 4, 4, 4, 4, 4, 4, 2, 2, 4, 4, 3, 2, 2, 4, 4, 2, 4, 2, 2, 4, 3, 3, 3, 3, 3, 3, 3, 3, 3, 3, 3, 3, 3, 3, 3, 3, 3, 3, 3, 3, 3, 3, 3, 3, 3, 3, 3, 3, 3, 3, 3, 3, 2, 2, 2, 3, 2, 3, 2, 3, 3, 3, 2, 3, 2, 2, 2, 3, 2, 2, 2, 2, 3, 3, 3, 3, 2, 3, 2, 3, 2, 3, 2, 2, 2, 2, 2, 3, 2, 2, 2, 3, 2, 3, 3, 3, 2, 3, 2, 3, 2, 2, 2, 2, 2, 2, 2, 2, 2, 3, 2, 3, 3, 3, 2, 3, 2, 2, 2, 3, 2, 2, 2, 3, 2, 2, 2, 3, 3, 3, 3, 3, 2, 3, 2, 2, 2, 2, 2, 2, 2, 3, 2, 2, 3, 3, 2, 3, 2, 3, 2, 3, 2, 2, 2, 3, 2, 3, 2, 3, 2, 2, 2, 3, 3, 3, 2, 3, 2, 3, 2, 3, 2, 2, 2, 3, 2, 2, 2, 2, 2, 3, 3, 3, 3, 3, 2, 3, 2, 2, 2, 2, 2, 3, 2, 3, 2, 2, 2, 3, 2, 3, 3, 3, 3, 3, 2, 2, 2, 2, 2, 3, 2, 2, 2, 2, 3, 3, 2, 3, 2, 3, 2, 3, 2, 3, 2, 3, 2, 2, 2, 2, 2, 2, 3, 3, 3, 3, 2, 3, 3, 3, 2, 2, 2, 3, 2, 2, 2, 2, 2, 2, 2, 3, 3, 3, 3, 3, 3, 3, 2, 2, 2, 2, 2, 2, 2, 3, 2, 2, 2, 3, 3, 3, 2, 3, 2, 3, 2, 2, 2, 2, 2, 3, 2, 2, 2, 2, 3, 3, 2, 3, 2, 3, 3, 3, 2, 3, 2, 2, 2, 2, 2, 2, 2, 2, 2, 3, 3, 3, 2, 3, 2, 3, 2, 2, 2, 3, 2, 2, 2, 3, 2, 2, 2, 3, 3, 3, 3, 3, 2, 3, 2, 3, 2, 2, 2, 2, 2, 3, 2, 2, 3, 2, 2, 2, 3, 2, 3, 2, 2, 2, 3, 2, 2, 2, 2, 2, 3, 2, 2, 2, 2, 2, 2, 2, 3, 2, 2, 2, 3, 2, 2, 2, 3, 2, 3, 2, 2, 2, 2, 2, 3, 3, 3, 2, 2, 2, 2, 3, 2, 3, 3, 2, 2, 2, 2, 2, 3, 2, 2, 2, 2, 2, 2, 3, 2, 3, 2, 2, 2, 2, 2, 2, 3, 3, 2, 2, 2, 2, 2, 3, 2, 2, 2, 2, 2, 2, 2, 3, 3, 2, 3, 2, 2, 2, 2, 3, 3, 3, 2, 2, 2, 2, 2, 3, 2, 3, 3, 2, 2, 2, 2, 2, 3, 2, 2, 2, 2, 2, 2, 3, 2, 3, 2, 2, 2, 2, 2, 2, 3, 2, 3, 2, 2, 2, 2, 2, 2, 3, 2, 2, 2, 2, 2, 3, 3, 2, 3, 2, 2, 2, 2, 3, 3, 3, 3, 2, 2, 2, 2, 3, 2, 2, 2, 2, 3, 2, 2, 2, 2, 2, 2, 3, 2, 2, 2, 3, 3, 3, 2, 2, 2, 3, 3, 2, 2, 2, 2, 3, 2, 2, 2, 2, 3, 2, 2, 3, 2, 2, 3, 3, 2, 3, 3, 2, 2, 3, 2, 2, 2, 2, 3, 3, 2, 2, 2, 2, 2, 3, 3, 3, 2, 3, 3, 2, 3, 2, 2, 3, 3, 3, 2, 2, 2, 2, 3, 2, 2, 3, 3, 2, 3, 2, 2, 3, 3, 2, 2, 2, 3, 2, 3, 2, 2, 3, 2, 2, 2, 3, 2, 2, 3, 3, 2, 2, 2, 2, 3, 3, 2, 2, 2, 3, 2, 2, 2, 3, 3, 2, 2, 3, 2, 2, 3, 2, 3, 2, 3, 2, 2, 3, 2, 2, 3, 2, 2, 2, 2, 3, 3, 3, 2, 2, 2, 3, 3, 2, 3, 2, 3, 3, 3, 2, 2, 2, 2, 3, 2, 2, 3, 3, 3, 3, 3, 3, 3, 3, 3, 3, 3, 3, 3, 3, 3, 3, 3, 3, 3, 3, 3, 3, 3, 3, 3, 3, 3, 3, 3, 3, 3, 3, 3, 3, 3, 3, 3, 3, 3, 3, 3, 3, 3, 3, 3, 3, 3, 3, 3, 3, 3, 3, 3, 3, 3, 3, 3, 3, 3, 3, 3, 3, 3, 3, 3, 3, 3, 3, 3, 3, 3, 3, 3, 3, 3, 3, 3, 3, 3, 3, 3, 3, 3, 3, 2, 3, 2, 3, 3, 2, 3, 2, 2, 2, 2, 2, 3, 2, 3, 2, 2, 3, 2, 3, 3, 2, 3, 3, 3, 3, 2, 3, 2, 3, 2, 2, 3, 2, 2, 2, 3, 2, 2, 3, 2, 3, 2, 2, 3, 2, 3, 2, 3, 3, 3, 2, 3, 2, 3, 2, 2, 3, 2, 2, 3, 2, 3, 2, 2, 2, 3, 3, 2, 2, 3, 2, 3, 2, 3, 3, 3, 2, 3, 2, 3, 3, 2, 2, 2, 2, 3, 2, 3, 2, 2, 3, 2, 3, 2, 2, 3, 2, 3, 3, 3, 2, 3, 3, 3, 3, 2, 3, 2, 3, 2, 2, 2, 3, 2, 3, 2, 2, 3, 2, 3, 2, 2, 3, 2, 3, 2, 3, 3, 3, 3, 2, 3, 2, 3, 3, 2, 2, 3, 3, 2, 2, 2, 2, 3, 3, 2, 2, 2, 3, 2, 3, 2, 3, 3, 3, 2, 3, 3, 3, 2, 3, 2, 2, 3, 2, 3, 3, 2, 2, 2, 3, 3, 2, 2, 3, 2, 2, 3, 2, 3, 3, 2, 3, 3, 3, 2, 3, 3, 2, 3, 2, 2, 2, 3, 3, 2, 2, 3, 2, 3, 2, 2, 3, 2, 2, 3, 2, 3, 3, 2, 3, 3, 3, 2, 3, 3, 2, 3, 2, 2, 2, 3, 2, 2, 3, 2, 2, 2, 3, 2, 2, 3, 3, 2, 3, 2, 2, 2, 2, 2, 2, 2, 2, 2, 2, 2, 2, 2, 2, 2, 2, 2, 2, 2, 2, 2, 2, 2, 2, 2, 2, 2, 2, 2, 2, 2, 2, 2, 1, 1, 1, 1, 1, 1, 1, 1, 1, 1, 1, 1, 1, 1, 1, 1, 1, 1, 1, 1, 1, 1, 1, 1, 1, 1, 1, 1, 1, 1, 1, 1, 1, 1, 1, 1, 1, 1, 1, 1, 1, 1, 1, 1, 1, 1, 1, 1, 1, 1, 1, 1, 1, 1, 1, 1, 1, 1, 1, 1, 1, 1, 1, 1, 1, 1, 1, 1, 1, 1, 1, 1, 1, 1, 1, 1, 1, 1, 1, 1, 2, 2, 2, 2, 2, 2, 2, 2, 2, 2, 2, 2, 2, 2, 2, 2, 2, 2, 2, 2, 2, 2, 2, 2, 2, 2, 2, 2, 2, 2, 2, 2, 2, 2, 2, 2, 2, 2, 2, 2, 2, 2, 2, 2, 2, 2, 2, 2, 2, 2, 2, 2, 2, 2, 2, 2, 2, 2, 2, 2, 2, 2, 2, 2, 2, 2, 2, 2, 2, 2, 2, 2, 2, 2, 2, 2, 2, 2, 2, 2, 2, 2, 2, 2, 2, 2, 2, 2, 2, 2, 2, 2, 2, 2, 2, 2, 2, 2, 2, 2, 2, 2, 2, 2, 2, 2, 2, 2, 2, 2, 2, 2, 2, 2, 2, 2, 2, 2, 2, 2, 2, 2, 2, 2, 2, 2, 2, 2, 2, 2, 2, 2, 2, 2, 2, 2, 2, 2, 2, 2, 2, 2, 2, 2, 2, 2, 2, 2, 2, 2, 2, 2, 2, 2, 2, 2, 2, 2, 2, 2, 2, 2, 2, 2, 2, 2, 2, 2, 2, 2, 2, 2, 2, 2, 2, 2, 2, 2, 2, 2, 2, 2, 2, 2, 2, 2, 2, 2, 2, 2, 2, 2, 2, 2, 2, 2, 2, 2, 2, 2, 2, 2, 2, 2, 2, 2, 2, 2, 2, 2, 2, 2, 2, 2, 2, 2, 2, 2, 2, 2, 2, 2, 2, 2, 2, 2, 2, 2, 2, 2, 2, 2, 2, 2, 2, 2, 2, 2, 2, 2, 1, 1, 1, 1, 1, 1, 1, 1, 1, 1, 1, 1, 1, 1, 1, 1, 1, 1, 1, 1, 1, 1, 1, 1, 1, 1, 1, 1, 1, 1, 1, 1, 1, 1, 1, 1, 1, 1, 1, 1, 1, 1, 1, 1, 1, 1, 1, 1, 1, 1, 1, 1, 1, 1, 1, 1, 1, 1, 1, 1, 1, 1, 1, 1])
me_sphere.materials.append(mat_lights)
me_sphere.materials.append(mat_material)
me_sphere.materials.append(mat_material_001)
me_sphere.materials.append(mat_material_002)
me_sphere.materials.append(mat_material_003)
me_sphere.use_remesh_preserve_volume = False
me_sphere.use_remesh_preserve_attributes = False
me_sphere.use_mirror_vertex_groups = False
me_sphere.update()

# ---- objects
ob_sphere = bpy.data.objects.new('Sphere', me_sphere)
ob_camera = bpy.data.objects.new('Camera', cam_camera)
ob_camera_001 = bpy.data.objects.new('Camera.001', cam_camera_001)

# ---- transforms, parenting, visibility, modifiers, constraints
ob_sphere.location = (0.0, 0.0, 1.227)
ob_sphere.rotation_euler = (-0.0, 1.571, 0.0)
ob_sphere.scale = (0.1963, 0.205, 0.6902)
ob_sphere.lineart.crease_threshold = 0.0
ob_camera.location = (2.232, -2.071, 2.104)
ob_camera.rotation_euler = (1.289, 0.01082, 0.8149)
ob_camera.lock_rotations_4d = False
ob_camera.empty_display_type = 'ARROWS'
ob_camera.color = (0.0, 0.0, 0.0, 0.0)
ob_camera.display_type = 'WIRE'
ob_camera.lineart.crease_threshold = 0.0
ob_camera_001.location = (-2.818, -0.8637, 2.049)
ob_camera_001.rotation_euler = (1.289, 0.01082, -1.162)
ob_camera_001.lock_rotations_4d = False
ob_camera_001.empty_display_type = 'ARROWS'
ob_camera_001.color = (0.0, 0.0, 0.0, 0.0)
ob_camera_001.display_type = 'WIRE'
ob_camera_001.lineart.crease_threshold = 0.0

# ---- collection membership
col_collection_1.objects.link(ob_sphere)
col_collection_1.objects.link(ob_camera)
col_collection_1.objects.link(ob_camera_001)

# ---- scene / render settings (as saved in the file)
scene.camera = ob_camera
scene.frame_start = 1; scene.frame_end = 250; scene.frame_set(1)
scene.render.engine = 'BLENDER_EEVEE_NEXT'
scene.render.resolution_percentage = 50
scene.render.dither_intensity = 0.0
scene.cycles.use_denoising = False
scene.cycles.samples = 10
scene.cycles.sampling_pattern = 'TABULATED_SOBOL'
scene.cycles.light_sampling_threshold = 0.0
scene.cycles.use_adaptive_sampling = False
scene.cycles.use_light_tree = False
scene.cycles.blur_glossy = 0.0
scene.cycles.pixel_filter_type = 'GAUSSIAN'
scene.cycles.sample_clamp_indirect = 0.0
scene.view_settings.view_transform = 'Standard'
bpy.context.view_layer.update()

# ---- added for rendering (the .blend has no usable light): sun
light_auto_sun = bpy.data.lights.new('AutoSun', 'SUN')
light_auto_sun.energy = 3.0
light_auto_sun.angle = 0.0523599
ob_auto_sun = bpy.data.objects.new('AutoSun', light_auto_sun)
scene.collection.objects.link(ob_auto_sun)
ob_auto_sun.rotation_euler = (0.872665, 0.174533, 0.523599)
bpy.context.view_layer.update()

